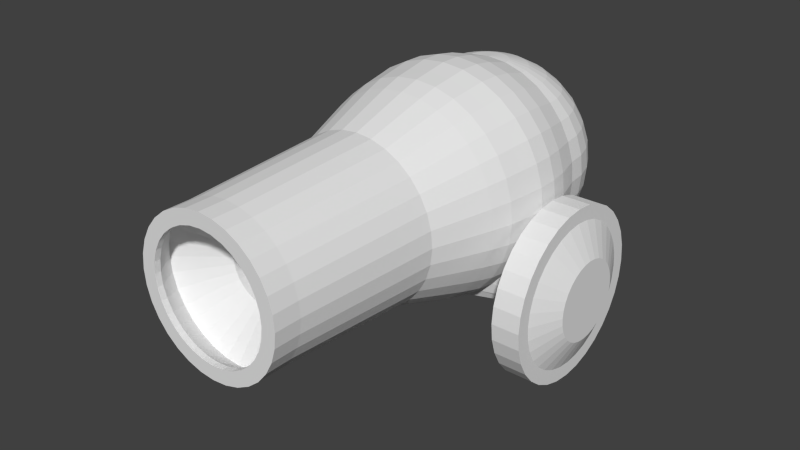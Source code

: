 # Source: cannon_small.blend  (saved by Blender 2.74.0; exported with 4.5.12 LTS)
import bpy
from mathutils import Matrix  # noqa: F401  (used for matrix-valued properties, if any)

bpy.ops.wm.read_factory_settings(use_empty=True)
scene = bpy.context.scene
scene.name = 'Scene'

# ---- collections
col_collection_1 = bpy.data.collections.new('Collection 1'); scene.collection.children.link(col_collection_1)

# ---- world
world_world = bpy.data.worlds.new('World'); scene.world = world_world
world_world.color = (0.05088, 0.05088, 0.05088)
world_world.use_sun_shadow = False
world_world.sun_shadow_jitter_overblur = 0.0
world_world.cycles.sampling_method = 'MANUAL'
world_world.cycles.sample_map_resolution = 256

# ---- meshes
me_cylinder = bpy.data.meshes.new('Cylinder')
me_cylinder.from_pydata([(0.000323, -0.9226, -1.694), (0.1434, -0.9366, -1.694), (0.1934, -0.6821, 0.3131), (0.281, -0.9784, -1.694), (0.3794, -0.7385, 0.3131), (0.4078, -1.046, -1.694), (0.519, -1.137, -1.694), (0.701, -0.9534, 0.3131), (0.6102, -1.249, -1.694), (0.8243, -1.104, 0.3131), (0.678, -1.375, -1.694), (0.7197, -1.513, -1.694), (0.7338, -1.656, -1.694), (0.7197, -1.799, -1.694), (0.9723, -1.848, 0.3131), (0.678, -1.937, -1.694), (0.9159, -2.034, 0.3131), (0.6102, -2.064, -1.694), (0.519, -2.175, -1.694), (0.701, -2.355, 0.3131), (0.4078, -2.266, -1.694), (0.5508, -2.479, 0.3131), (0.281, -2.334, -1.694), (0.1434, -2.375, -1.694), (0.1934, -2.627, 0.3131), (0.0003227, -2.39, -1.694), (0.000323, -1.06, -1.694), (0.1165, -1.072, -1.694), (0.2282, -1.106, -1.694), (0.4215, -1.235, -1.694), (0.5959, -1.656, -1.694), (0.5845, -1.772, -1.694), (0.4955, -1.987, -1.694), (0.4215, -2.077, -1.694), (0.3312, -1.161, -1.694), (0.4955, -1.325, -1.694), (0.5506, -1.428, -1.694), (0.5845, -1.54, -1.694), (0.5506, -1.884, -1.694), (0.3312, -2.151, -1.694), (0.2282, -2.206, -1.694), (0.1165, -2.24, -1.694), (0.0003228, -2.252, -1.694), (0.000323, -0.9226, -1.545), (0.1434, -0.9366, -1.545), (0.281, -0.9784, -1.545), (0.4078, -1.046, -1.545), (0.519, -1.137, -1.545), (0.6102, -1.249, -1.545), (0.678, -1.375, -1.545), (0.7197, -1.513, -1.545), (0.7338, -1.656, -1.545), (0.7197, -1.799, -1.545), (0.678, -1.937, -1.545), (0.6102, -2.064, -1.545), (0.519, -2.175, -1.545), (0.4078, -2.266, -1.545), (0.281, -2.334, -1.545), (0.1434, -2.375, -1.545), (0.0003227, -2.39, -1.545), (0.000323, -1.325, -1.366), (0.06485, -1.332, -1.366), (0.1269, -1.35, -1.366), (0.1841, -1.381, -1.366), (0.2342, -1.422, -1.366), (0.2753, -1.472, -1.366), (0.3059, -1.529, -1.366), (0.3247, -1.592, -1.366), (0.3311, -1.656, -1.366), (0.3247, -1.721, -1.366), (0.3059, -1.783, -1.366), (0.2753, -1.84, -1.366), (0.2342, -1.89, -1.366), (0.1841, -1.931, -1.366), (0.1269, -1.962, -1.366), (0.06485, -1.98, -1.366), (0.0003229, -1.987, -1.366), (8.118e-17, -0.6544, -0.3958), (0.1951, -0.6736, -0.3958), (0.3827, -0.7305, -0.3958), (0.5556, -0.8229, -0.3958), (0.7071, -0.9473, -0.3958), (0.8315, -1.099, -0.3958), (0.9239, -1.272, -0.3958), (0.9808, -1.459, -0.3958), (1.0, -1.654, -0.3958), (0.9808, -1.849, -0.3958), (0.9239, -2.037, -0.3958), (0.8315, -2.21, -0.3958), (0.7071, -2.362, -0.3958), (0.5556, -2.486, -0.3958), (0.3827, -2.578, -0.3958), (0.1951, -2.635, -0.3958), (-3.258e-07, -2.654, -0.3958), (-6.481e-09, -0.5998, -0.2858), (0.2057, -0.6201, -0.2858), (0.4036, -0.6801, -0.2858), (0.5859, -0.7776, -0.2858), (0.7457, -0.9087, -0.2858), (0.8769, -1.069, -0.2858), (0.9743, -1.251, -0.2858), (1.034, -1.449, -0.2858), (1.055, -1.654, -0.2858), (1.034, -1.86, -0.2858), (0.9743, -2.058, -0.2858), (0.8769, -2.24, -0.2858), (0.7457, -2.4, -0.2858), (0.5859, -2.531, -0.2858), (0.4036, -2.629, -0.2858), (0.2057, -2.689, -0.2858), (-3.501e-07, -2.709, -0.2858), (-1.049e-08, -0.573, -0.1849), (0.211, -0.5938, -0.1849), (0.4138, -0.6553, -0.1849), (0.6008, -0.7552, -0.1849), (0.7647, -0.8897, -0.1849), (0.8992, -1.054, -0.1849), (0.9991, -1.241, -0.1849), (1.061, -1.443, -0.1849), (1.081, -1.654, -0.1849), (1.061, -1.865, -0.1849), (0.9991, -2.068, -0.1849), (0.8992, -2.255, -0.1849), (0.7647, -2.419, -0.1849), (0.6008, -2.554, -0.1849), (0.4138, -2.654, -0.1849), (0.211, -2.715, -0.1849), (-3.629e-07, -2.736, -0.1849), (-1.024e-08, -0.5414, -0.07396), (0.2171, -0.5628, -0.07396), (0.4259, -0.6261, -0.07396), (0.9254, -1.036, -0.07396), (1.028, -1.228, -0.07396), (1.092, -1.437, -0.07396), (1.113, -1.654, -0.07396), (1.092, -1.872, -0.07396), (1.028, -2.08, -0.07396), (0.9254, -2.273, -0.07396), (0.787, -2.441, -0.07396), (0.6184, -2.58, -0.07396), (0.4259, -2.683, -0.07396), (0.2171, -2.746, -0.07396), (-3.729e-07, -2.767, -0.07396), (-1.3e-08, -0.5442, 0.0422), (0.2166, -0.5656, 0.0422), (0.4248, -0.6287, 0.0422), (0.9231, -1.038, 0.0422), (1.026, -1.23, 0.0422), (1.089, -1.438, 0.0422), (1.11, -1.654, 0.0422), (1.089, -1.871, 0.0422), (1.026, -2.079, 0.0422), (0.9231, -2.271, 0.0422), (0.785, -2.439, 0.0422), (0.6168, -2.577, 0.0422), (0.4248, -2.68, 0.0422), (0.2166, -2.743, 0.0422), (-3.747e-07, -2.765, 0.0422), (-9.958e-09, -0.5803, 0.1559), (0.2096, -0.6009, 0.1559), (0.411, -0.662, 0.1559), (0.5967, -0.7613, 0.1559), (0.7595, -0.8949, 0.1559), (0.8931, -1.058, 0.1559), (0.9924, -1.243, 0.1559), (1.053, -1.445, 0.1559), (1.074, -1.654, 0.1559), (1.053, -1.864, 0.1559), (0.9924, -2.065, 0.1559), (0.8931, -2.251, 0.1559), (0.7595, -2.414, 0.1559), (0.5967, -2.548, 0.1559), (0.411, -2.647, 0.1559), (0.2096, -2.708, 0.1559), (-3.6e-07, -2.729, 0.1559), (0.1577, -0.8626, -0.7263), (0.3092, -0.9086, -0.7263), (0.4489, -0.9832, -0.7263), (0.5713, -1.084, -0.7263), (0.6717, -1.206, -0.7263), (0.7464, -1.346, -0.7263), (0.7923, -1.497, -0.7263), (0.8079, -1.655, -0.7263), (0.7923, -1.812, -0.7263), (0.7464, -1.964, -0.7263), (0.6717, -2.104, -0.7263), (0.5713, -2.226, -0.7263), (0.4489, -2.327, -0.7263), (0.3092, -2.401, -0.7263), (0.1577, -2.447, -0.7263), (9.263e-05, -2.463, -0.7263), (9.29e-05, -0.8471, -0.7263), (4.748e-07, -2.627, 0.4224), (4.674e-07, -2.57, 0.5275), (4.6e-07, -2.479, 0.6244), (4.674e-07, -2.355, 0.7094), (4.822e-07, -2.205, 0.779), (4.231e-07, -2.034, 0.8308), (5.413e-07, -1.848, 0.8627), (5.265e-07, -1.654, 0.8735), (5.413e-07, -1.461, 0.8627), (3.788e-07, -1.275, 0.8308), (4.822e-07, -1.104, 0.779), (4.674e-07, -0.9534, 0.7094), (4.896e-07, -0.8301, 0.6244), (4.526e-07, -0.7385, 0.5275), (4.563e-07, -0.6821, 0.4224), (0.03773, -2.627, 0.4203), (0.07401, -2.57, 0.5234), (0.1074, -2.479, 0.6184), (0.1368, -2.355, 0.7017), (0.1608, -2.205, 0.7701), (0.1787, -2.034, 0.8209), (0.1897, -1.848, 0.8522), (0.1934, -1.654, 0.8627), (0.1897, -1.461, 0.8522), (0.1787, -1.275, 0.8209), (0.1608, -1.104, 0.7701), (0.1368, -0.9534, 0.7017), (0.1074, -0.8301, 0.6184), (0.07401, -0.7385, 0.5234), (0.03773, -0.6821, 0.4203), (0.07401, -2.627, 0.4141), (0.1452, -2.57, 0.5112), (0.2108, -2.479, 0.6007), (0.2683, -2.355, 0.6792), (0.3154, -2.205, 0.7436), (0.3505, -2.034, 0.7914), (0.3721, -1.848, 0.8209), (0.3794, -1.654, 0.8308), (0.3721, -1.461, 0.8209), (0.3505, -1.275, 0.7914), (0.3154, -1.104, 0.7436), (0.2683, -0.9534, 0.6792), (0.2108, -0.8301, 0.6007), (0.1452, -0.7385, 0.5112), (0.07401, -0.6821, 0.4141), (0.1074, -2.627, 0.404), (0.2108, -2.57, 0.4914), (0.306, -2.479, 0.572), (0.3894, -2.355, 0.6426), (0.4579, -2.205, 0.7005), (0.5088, -2.034, 0.7436), (0.5402, -1.848, 0.7701), (0.5508, -1.654, 0.779), (0.5402, -1.461, 0.7701), (0.5088, -1.275, 0.7436), (0.4579, -1.104, 0.7005), (0.3894, -0.9534, 0.6426), (0.306, -0.8301, 0.572), (0.2108, -0.7385, 0.4914), (0.1074, -0.6821, 0.404), (0.1368, -2.627, 0.3904), (0.2683, -2.57, 0.4647), (0.3894, -2.479, 0.5332), (0.4957, -2.355, 0.5933), (0.5829, -2.205, 0.6426), (0.6476, -2.034, 0.6792), (0.6875, -1.848, 0.7017), (0.701, -1.654, 0.7094), (0.6875, -1.461, 0.7017), (0.6476, -1.275, 0.6792), (0.5829, -1.104, 0.6426), (0.4957, -0.9534, 0.5933), (0.3894, -0.8301, 0.5332), (0.2683, -0.7385, 0.4647), (0.1368, -0.6821, 0.3904), (0.1608, -2.627, 0.3738), (0.3154, -2.57, 0.4322), (0.4579, -2.479, 0.4861), (0.5829, -2.355, 0.5332), (0.6854, -2.205, 0.572), (0.7615, -2.034, 0.6007), (0.8084, -1.848, 0.6184), (0.8243, -1.654, 0.6244), (0.8084, -1.461, 0.6184), (0.7615, -1.275, 0.6007), (0.6854, -1.104, 0.572), (0.5829, -0.9534, 0.5332), (0.4579, -0.8301, 0.4861), (0.3154, -0.7385, 0.4322), (0.1608, -0.6821, 0.3738), (0.1787, -2.627, 0.3549), (0.3505, -2.57, 0.3952), (0.5088, -2.479, 0.4322), (0.6476, -2.355, 0.4647), (0.7615, -2.205, 0.4914), (0.8462, -2.034, 0.5112), (0.8983, -1.848, 0.5234), (0.9159, -1.654, 0.5275), (0.8983, -1.461, 0.5234), (0.8462, -1.275, 0.5112), (0.7615, -1.104, 0.4914), (0.6476, -0.9534, 0.4647), (0.5088, -0.8301, 0.4322), (0.3505, -0.7385, 0.3952), (0.1787, -0.6821, 0.3549), (0.1897, -2.627, 0.3344), (0.3721, -2.57, 0.3549), (0.5402, -2.479, 0.3738), (0.6875, -2.355, 0.3904), (0.8084, -2.205, 0.404), (0.8983, -2.034, 0.4141), (0.9536, -1.848, 0.4203), (0.9723, -1.654, 0.4224), (0.9536, -1.461, 0.4203), (0.8983, -1.275, 0.4141), (0.8084, -1.104, 0.404), (0.6875, -0.9534, 0.3904), (0.5402, -0.8301, 0.3738), (0.3721, -0.7385, 0.3549), (0.1897, -0.6821, 0.3344), (0.3794, -2.57, 0.3131), (0.8243, -2.205, 0.3131), (0.9913, -1.654, 0.3131), (0.9723, -1.461, 0.3131), (0.9159, -1.275, 0.3131), (0.5508, -0.8301, 0.3131), (4.74e-07, -0.6631, 0.3131), (1.756e-07, -2.646, 0.3131), (0.000323, -1.325, -0.9107), (0.06485, -1.332, -0.9107), (0.1269, -1.35, -0.9107), (0.1841, -1.381, -0.9107), (0.2342, -1.422, -0.9107), (0.2753, -1.472, -0.9107), (0.3059, -1.529, -0.9107), (0.3247, -1.592, -0.9107), (0.3311, -1.656, -0.9107), (0.3247, -1.721, -0.9107), (0.3059, -1.783, -0.9107), (0.2753, -1.84, -0.9107), (0.2342, -1.89, -0.9107), (0.1841, -1.931, -0.9107), (0.1269, -1.962, -0.9107), (0.06485, -1.98, -0.9107), (0.0003229, -1.987, -0.9107), (1.082, -1.074, 0.04072), (0.9926, -0.9119, 0.0333), (0.9108, -0.7849, 0.03195), (1.082, -0.6474, 0.01699), (1.082, -0.9913, -0.1129), (1.082, -0.9106, -0.1318), (0.9967, -0.9122, -0.04735), (1.082, -0.7813, -0.1246), (0.9146, -0.7849, -0.04869), (1.082, -0.7087, -0.09717), (1.138, -0.8669, 0.4764), (1.416, -0.8669, 0.4764), (1.138, -0.6999, 0.4671), (1.416, -0.6999, 0.4671), (1.138, -0.5392, 0.4396), (1.416, -0.5392, 0.4396), (1.138, -0.3912, 0.3948), (1.416, -0.3912, 0.3948), (1.138, -0.2614, 0.3346), (1.416, -0.2614, 0.3346), (1.138, -0.1549, 0.2613), (1.416, -0.1549, 0.2613), (1.138, -0.07574, 0.1776), (1.416, -0.07574, 0.1776), (1.138, -0.027, 0.08675), (1.416, -0.027, 0.08675), (1.138, -0.01055, -0.007697), (1.416, -0.01055, -0.007697), (1.138, -0.027, -0.1021), (1.416, -0.027, -0.1021), (1.138, -0.07574, -0.193), (1.416, -0.07574, -0.193), (1.138, -0.1549, -0.2767), (1.416, -0.1549, -0.2767), (1.138, -0.2614, -0.35), (1.416, -0.2614, -0.35), (1.138, -0.3912, -0.4102), (1.416, -0.3912, -0.4102), (1.138, -0.5392, -0.455), (1.416, -0.5392, -0.455), (1.138, -0.6999, -0.4825), (1.416, -0.6999, -0.4825), (1.138, -0.8669, -0.4918), (1.416, -0.8669, -0.4918), (1.138, -1.034, -0.4825), (1.416, -1.034, -0.4825), (1.138, -1.195, -0.455), (1.416, -1.195, -0.455), (1.138, -1.343, -0.4102), (1.416, -1.343, -0.4102), (1.138, -1.473, -0.35), (1.416, -1.473, -0.35), (1.138, -1.579, -0.2767), (1.416, -1.579, -0.2767), (1.138, -1.658, -0.193), (1.416, -1.658, -0.193), (1.138, -1.707, -0.1021), (1.416, -1.707, -0.1021), (1.138, -1.723, -0.007696), (1.416, -1.723, -0.007696), (1.138, -1.707, 0.08675), (1.416, -1.707, 0.08675), (1.138, -1.658, 0.1776), (1.416, -1.658, 0.1776), (1.138, -1.579, 0.2613), (1.416, -1.579, 0.2613), (1.138, -1.473, 0.3346), (1.416, -1.473, 0.3346), (1.138, -1.343, 0.3948), (1.416, -1.343, 0.3948), (1.138, -1.195, 0.4396), (1.416, -1.195, 0.4396), (1.138, -1.034, 0.4671), (1.416, -1.034, 0.4671), (1.138, -0.8669, 0.2712), (1.138, -0.7707, 0.2659), (1.138, -0.6781, 0.25), (1.138, -0.5928, 0.2242), (1.138, -0.5181, 0.1895), (1.138, -0.4567, 0.1473), (1.138, -0.4111, 0.09904), (1.138, -0.383, 0.04672), (1.138, -0.3736, -0.007696), (1.138, -0.383, -0.06211), (1.138, -0.4111, -0.1144), (1.138, -0.4567, -0.1627), (1.138, -0.5181, -0.2049), (1.138, -0.5928, -0.2396), (1.138, -0.6781, -0.2654), (1.138, -0.7707, -0.2812), (1.138, -0.8669, -0.2866), (1.138, -0.9632, -0.2812), (1.138, -1.056, -0.2654), (1.138, -1.141, -0.2396), (1.138, -1.216, -0.2049), (1.138, -1.277, -0.1627), (1.138, -1.323, -0.1144), (1.138, -1.351, -0.06211), (1.138, -1.36, -0.007696), (1.138, -1.351, 0.04672), (1.138, -1.323, 0.09904), (1.138, -1.277, 0.1473), (1.138, -1.216, 0.1895), (1.138, -1.141, 0.2242), (1.138, -1.056, 0.25), (1.138, -0.9632, 0.2659), (1.082, -0.8669, 0.1188), (1.082, -0.8233, 0.1164), (1.082, -0.7813, 0.1092), (1.082, -0.7426, 0.09751), (1.082, -0.7087, 0.08177), (1.082, -0.6808, 0.0626), (1.082, -0.6602, 0.04072), (1.082, -0.6431, -0.007696), (1.082, -0.6474, -0.03238), (1.082, -0.6602, -0.05612), (1.082, -0.6808, -0.07799), (1.082, -0.7426, -0.1129), (1.082, -0.8233, -0.1318), (1.082, -0.8669, -0.1342), (1.082, -0.9526, -0.1246), (1.082, -1.025, -0.09717), (1.082, -1.053, -0.07799), (1.082, -1.074, -0.05612), (1.082, -1.086, -0.03238), (1.082, -1.091, -0.007696), (1.082, -1.086, 0.01699), (1.082, -1.053, 0.0626), (1.082, -1.025, 0.08177), (1.082, -0.9913, 0.09751), (1.082, -0.9526, 0.1092), (1.082, -0.9106, 0.1164), (1.416, -0.8669, 0.3964), (1.416, -0.7275, 0.3886), (1.416, -0.5934, 0.3656), (1.416, -0.4698, 0.3283), (1.416, -0.3615, 0.278), (1.416, -0.2726, 0.2168), (1.416, -0.2065, 0.1469), (1.416, -0.1658, 0.07114), (1.416, -0.1521, -0.007696), (1.416, -0.1658, -0.08653), (1.416, -0.2065, -0.1623), (1.416, -0.2726, -0.2322), (1.416, -0.3615, -0.2934), (1.416, -0.4698, -0.3437), (1.416, -0.5934, -0.381), (1.416, -0.7275, -0.404), (1.416, -0.8669, -0.4118), (1.416, -1.006, -0.404), (1.416, -1.141, -0.381), (1.416, -1.264, -0.3437), (1.416, -1.372, -0.2934), (1.416, -1.461, -0.2322), (1.416, -1.527, -0.1623), (1.416, -1.568, -0.08653), (1.416, -1.582, -0.007696), (1.416, -1.568, 0.07114), (1.416, -1.527, 0.1469), (1.416, -1.461, 0.2168), (1.416, -1.372, 0.278), (1.416, -1.264, 0.3283), (1.416, -1.141, 0.3656), (1.416, -1.006, 0.3886), (1.561, -0.8669, 0.2168), (1.561, -0.7895, 0.2125), (1.561, -0.715, 0.1997), (1.561, -0.6463, 0.179), (1.561, -0.5862, 0.151), (1.561, -0.5368, 0.117), (1.561, -0.5001, 0.07821), (1.561, -0.4775, 0.0361), (1.561, -0.4698, -0.007696), (1.561, -0.4775, -0.05149), (1.561, -0.5001, -0.0936), (1.561, -0.5368, -0.1324), (1.561, -0.5862, -0.1664), (1.561, -0.6463, -0.1943), (1.561, -0.715, -0.2151), (1.561, -0.7895, -0.2279), (1.561, -0.8669, -0.2322), (1.561, -0.9444, -0.2279), (1.561, -1.019, -0.2151), (1.561, -1.088, -0.1943), (1.561, -1.148, -0.1664), (1.561, -1.197, -0.1324), (1.561, -1.234, -0.0936), (1.561, -1.256, -0.05149), (1.561, -1.264, -0.007696), (1.561, -1.256, 0.0361), (1.561, -1.234, 0.07821), (1.561, -1.197, 0.117), (1.561, -1.148, 0.151), (1.561, -1.088, 0.179), (1.561, -1.019, 0.1997), (1.561, -0.9444, 0.2125), (0.000323, -1.06, -1.661), (0.1165, -1.072, -1.661), (0.2282, -1.106, -1.661), (0.4215, -1.235, -1.661), (0.5959, -1.656, -1.661), (0.5845, -1.772, -1.661), (0.4955, -1.987, -1.661), (0.4215, -2.077, -1.661), (0.3312, -1.161, -1.661), (0.4955, -1.325, -1.661), (0.5506, -1.428, -1.661), (0.5845, -1.54, -1.661), (0.5506, -1.884, -1.661), (0.3312, -2.151, -1.661), (0.2282, -2.206, -1.661), (0.1165, -2.24, -1.661), (0.0003228, -2.252, -1.661), (0.000323, -0.9226, -1.545), (0.1434, -0.9366, -1.545), (0.281, -0.9784, -1.545), (0.519, -1.137, -1.545), (0.7338, -1.656, -1.545), (0.7197, -1.799, -1.545), (0.6102, -2.064, -1.545), (0.519, -2.175, -1.545), (0.4078, -1.046, -1.545), (0.6102, -1.249, -1.545), (0.678, -1.375, -1.545), (0.7197, -1.513, -1.545), (0.678, -1.937, -1.545), (0.4078, -2.266, -1.545), (0.281, -2.334, -1.545), (0.1434, -2.375, -1.545), (0.0003227, -2.39, -1.545)], [], [(159, 2, 4, 160), (162, 7, 9, 163), (167, 14, 16, 168), (170, 19, 21, 171), (1, 3, 28, 27), (0, 1, 27, 26), (12, 13, 31, 30), (17, 18, 33, 32), (23, 58, 59, 25), (22, 57, 58, 23), (20, 56, 57, 22), (18, 55, 56, 20), (17, 54, 55, 18), (15, 53, 54, 17), (13, 52, 53, 15), (12, 51, 52, 13), (11, 50, 51, 12), (10, 49, 50, 11), (8, 48, 49, 10), (6, 47, 48, 8), (5, 46, 47, 6), (3, 45, 46, 5), (1, 44, 45, 3), (0, 43, 44, 1), (49, 66, 65, 48), (51, 68, 67, 50), (53, 70, 69, 52), (44, 61, 60, 43), (55, 72, 71, 54), (46, 63, 62, 45), (57, 74, 73, 56), (48, 65, 64, 47), (59, 76, 75, 58), (50, 67, 66, 49), (52, 69, 68, 51), (54, 71, 70, 53), (45, 62, 61, 44), (56, 73, 72, 55), (47, 64, 63, 46), (58, 75, 74, 57), (189, 92, 93, 190), (188, 91, 92, 189), (187, 90, 91, 188), (186, 89, 90, 187), (185, 88, 89, 186), (184, 87, 88, 185), (183, 86, 87, 184), (182, 85, 86, 183), (181, 84, 85, 182), (180, 83, 84, 181), (179, 82, 83, 180), (178, 81, 82, 179), (177, 80, 81, 178), (176, 79, 80, 177), (175, 78, 79, 176), (191, 77, 78, 175), (92, 109, 110, 93), (91, 108, 109, 92), (90, 107, 108, 91), (89, 106, 107, 90), (88, 105, 106, 89), (87, 104, 105, 88), (86, 103, 104, 87), (85, 102, 103, 86), (84, 101, 102, 85), (83, 100, 101, 84), (82, 99, 100, 83), (81, 98, 99, 82), (80, 97, 98, 81), (79, 96, 97, 80), (78, 95, 96, 79), (77, 94, 95, 78), (109, 126, 127, 110), (108, 125, 126, 109), (107, 124, 125, 108), (106, 123, 124, 107), (105, 122, 123, 106), (104, 121, 122, 105), (103, 120, 121, 104), (102, 119, 120, 103), (101, 118, 119, 102), (100, 117, 118, 101), (99, 116, 117, 100), (98, 115, 116, 99), (97, 114, 115, 98), (96, 113, 114, 97), (95, 112, 113, 96), (94, 111, 112, 95), (126, 141, 142, 127), (125, 140, 141, 126), (124, 139, 140, 125), (123, 138, 139, 124), (122, 137, 138, 123), (121, 136, 137, 122), (120, 135, 136, 121), (119, 134, 135, 120), (118, 133, 134, 119), (117, 132, 133, 118), (116, 131, 132, 117), (115, 114, 344, 342), (114, 113, 346, 344), (112, 129, 130, 113), (111, 128, 129, 112), (141, 156, 157, 142), (140, 155, 156, 141), (139, 154, 155, 140), (138, 153, 154, 139), (137, 152, 153, 138), (136, 151, 152, 137), (135, 150, 151, 136), (134, 149, 150, 135), (133, 148, 149, 134), (132, 147, 148, 133), (131, 146, 147, 132), (129, 144, 145, 130), (128, 143, 144, 129), (156, 173, 174, 157), (155, 172, 173, 156), (154, 171, 172, 155), (153, 170, 171, 154), (152, 169, 170, 153), (151, 168, 169, 152), (150, 167, 168, 151), (149, 166, 167, 150), (148, 165, 166, 149), (147, 164, 165, 148), (146, 163, 164, 147), (144, 159, 160, 145), (143, 158, 159, 144), (43, 191, 175, 44), (44, 175, 176, 45), (45, 176, 177, 46), (46, 177, 178, 47), (47, 178, 179, 48), (48, 179, 180, 49), (49, 180, 181, 50), (50, 181, 182, 51), (51, 182, 183, 52), (52, 183, 184, 53), (53, 184, 185, 54), (54, 185, 186, 55), (55, 186, 187, 56), (56, 187, 188, 57), (57, 188, 189, 58), (58, 189, 190, 59), (344, 342, 343, 345), (116, 115, 342, 341), (345, 343, 338, 339), (197, 196, 211, 212), (195, 194, 209, 210), (206, 205, 220, 221), (193, 192, 207, 208), (204, 203, 218, 219), (202, 201, 216, 217), (200, 199, 214, 215), (198, 197, 212, 213), (196, 195, 210, 211), (194, 193, 208, 209), (205, 204, 219, 220), (203, 202, 217, 218), (201, 200, 215, 216), (199, 198, 213, 214), (212, 211, 226, 227), (210, 209, 224, 225), (221, 220, 235, 236), (208, 207, 222, 223), (219, 218, 233, 234), (217, 216, 231, 232), (215, 214, 229, 230), (213, 212, 227, 228), (211, 210, 225, 226), (209, 208, 223, 224), (220, 219, 234, 235), (218, 217, 232, 233), (216, 215, 230, 231), (214, 213, 228, 229), (227, 226, 241, 242), (225, 224, 239, 240), (236, 235, 250, 251), (223, 222, 237, 238), (234, 233, 248, 249), (232, 231, 246, 247), (230, 229, 244, 245), (228, 227, 242, 243), (226, 225, 240, 241), (224, 223, 238, 239), (235, 234, 249, 250), (233, 232, 247, 248), (231, 230, 245, 246), (229, 228, 243, 244), (242, 241, 256, 257), (240, 239, 254, 255), (251, 250, 265, 266), (238, 237, 252, 253), (249, 248, 263, 264), (247, 246, 261, 262), (245, 244, 259, 260), (243, 242, 257, 258), (241, 240, 255, 256), (239, 238, 253, 254), (250, 249, 264, 265), (248, 247, 262, 263), (246, 245, 260, 261), (244, 243, 258, 259), (257, 256, 271, 272), (255, 254, 269, 270), (266, 265, 280, 281), (253, 252, 267, 268), (264, 263, 278, 279), (262, 261, 276, 277), (260, 259, 274, 275), (258, 257, 272, 273), (256, 255, 270, 271), (254, 253, 268, 269), (265, 264, 279, 280), (263, 262, 277, 278), (261, 260, 275, 276), (259, 258, 273, 274), (272, 271, 286, 287), (270, 269, 284, 285), (281, 280, 295, 296), (268, 267, 282, 283), (279, 278, 293, 294), (277, 276, 291, 292), (275, 274, 289, 290), (273, 272, 287, 288), (271, 270, 285, 286), (269, 268, 283, 284), (280, 279, 294, 295), (278, 277, 292, 293), (276, 275, 290, 291), (274, 273, 288, 289), (287, 286, 301, 302), (285, 284, 299, 300), (296, 295, 310, 311), (283, 282, 297, 298), (294, 293, 308, 309), (292, 291, 306, 307), (290, 289, 304, 305), (288, 287, 302, 303), (286, 285, 300, 301), (284, 283, 298, 299), (295, 294, 309, 310), (293, 292, 307, 308), (291, 290, 305, 306), (289, 288, 303, 304), (305, 304, 314, 315), (306, 305, 315, 316), (318, 206, 221), (192, 319, 207), (318, 221, 236), (207, 319, 222), (318, 236, 251), (222, 319, 237), (318, 251, 266), (237, 319, 252), (318, 266, 281), (252, 319, 267), (318, 281, 296), (267, 319, 282), (318, 296, 311), (282, 319, 297), (63, 323, 322, 62), (74, 334, 333, 73), (65, 325, 324, 64), (76, 336, 335, 75), (67, 327, 326, 66), (69, 329, 328, 68), (71, 331, 330, 70), (62, 322, 321, 61), (73, 333, 332, 72), (64, 324, 323, 63), (75, 335, 334, 74), (66, 326, 325, 65), (68, 328, 327, 67), (70, 330, 329, 69), (61, 321, 320, 60), (72, 332, 331, 71), (336, 320, 321, 322, 323, 324, 325, 326, 327, 328, 329, 330, 331, 332, 333, 334, 335), (347, 348, 350, 349), (349, 350, 352, 351), (351, 352, 354, 353), (353, 354, 356, 355), (355, 356, 358, 357), (357, 358, 360, 359), (359, 360, 362, 361), (361, 362, 364, 363), (363, 364, 366, 365), (365, 366, 368, 367), (367, 368, 370, 369), (369, 370, 372, 371), (371, 372, 374, 373), (373, 374, 376, 375), (375, 376, 378, 377), (377, 378, 380, 379), (379, 380, 382, 381), (381, 382, 384, 383), (383, 384, 386, 385), (385, 386, 388, 387), (387, 388, 390, 389), (389, 390, 392, 391), (391, 392, 394, 393), (393, 394, 396, 395), (395, 396, 398, 397), (397, 398, 400, 399), (399, 400, 402, 401), (401, 402, 404, 403), (403, 404, 406, 405), (405, 406, 408, 407), (408, 406, 498, 499), (409, 410, 348, 347), (407, 408, 410, 409), (391, 393, 434, 433), (369, 371, 423, 422), (397, 399, 437, 436), (353, 355, 415, 414), (375, 377, 426, 425), (403, 405, 440, 439), (381, 383, 429, 428), (359, 361, 418, 417), (409, 347, 411, 442), (387, 389, 432, 431), (365, 367, 421, 420), (393, 395, 435, 434), (349, 351, 413, 412), (371, 373, 424, 423), (399, 401, 438, 437), (355, 357, 416, 415), (377, 379, 427, 426), (405, 407, 441, 440), (383, 385, 430, 429), (347, 349, 412, 411), (361, 363, 419, 418), (389, 391, 433, 432), (367, 369, 422, 421), (395, 397, 436, 435), (351, 353, 414, 413), (373, 375, 425, 424), (401, 403, 439, 438), (379, 381, 428, 427), (357, 359, 417, 416), (407, 409, 442, 441), (385, 387, 431, 430), (363, 365, 420, 419), (500, 499, 531, 532), (415, 416, 448, 447), (426, 427, 456, 455), (435, 436, 463, 462), (413, 414, 446, 445), (433, 434, 461, 460), (411, 412, 444, 443), (442, 411, 443, 468), (431, 432, 459, 458), (420, 421, 452, 451), (440, 441, 467, 466), (450, 340, 451), (340, 447, 448, 449), (438, 439, 465, 464), (468, 443, 444), (416, 417, 449, 448), (447, 444, 445, 446), (414, 415, 447, 446), (468, 465, 466, 467), (434, 435, 462, 461), (412, 413, 445, 444), (337, 464, 465), (432, 433, 460, 459), (421, 422, 453, 452), (441, 442, 468, 467), (337, 460, 461, 462, 463), (419, 420, 451, 450), (439, 440, 466, 465), (341, 458, 459, 460), (342, 457, 341), (386, 384, 487, 488), (350, 348, 469, 470), (364, 362, 476, 477), (392, 390, 490, 491), (370, 368, 479, 480), (398, 396, 493, 494), (354, 352, 471, 472), (376, 374, 482, 483), (404, 402, 496, 497), (382, 380, 485, 486), (360, 358, 474, 475), (410, 408, 499, 500), (388, 386, 488, 489), (366, 364, 477, 478), (394, 392, 491, 492), (372, 370, 480, 481), (400, 398, 494, 495), (356, 354, 472, 473), (378, 376, 483, 484), (406, 404, 497, 498), (384, 382, 486, 487), (362, 360, 475, 476), (348, 410, 500, 469), (390, 388, 489, 490), (368, 366, 478, 479), (396, 394, 492, 493), (352, 350, 470, 471), (374, 372, 481, 482), (402, 400, 495, 496), (358, 356, 473, 474), (380, 378, 484, 485), (502, 501, 532, 531, 530, 529, 528, 527, 526, 525, 524, 523, 522, 521, 520, 519, 518, 517, 516, 515, 514, 513, 512, 511, 510, 509, 508, 507, 506, 505, 504, 503), (489, 488, 520, 521), (478, 477, 509, 510), (498, 497, 529, 530), (487, 486, 518, 519), (476, 475, 507, 508), (496, 495, 527, 528), (474, 473, 505, 506), (485, 484, 516, 517), (494, 493, 525, 526), (472, 471, 503, 504), (483, 482, 514, 515), (492, 491, 523, 524), (470, 469, 501, 502), (481, 480, 512, 513), (469, 500, 532, 501), (490, 489, 521, 522), (479, 478, 510, 511), (499, 498, 530, 531), (488, 487, 519, 520), (477, 476, 508, 509), (497, 496, 528, 529), (486, 485, 517, 518), (475, 474, 506, 507), (495, 494, 526, 527), (473, 472, 504, 505), (484, 483, 515, 516), (493, 492, 524, 525), (471, 470, 502, 503), (482, 481, 513, 514), (491, 490, 522, 523), (480, 479, 511, 512), (344, 455, 456, 342), (158, 318, 2, 159), (160, 4, 317, 161), (346, 454, 344), (161, 317, 7, 162), (163, 9, 316, 164), (164, 316, 315, 165), (165, 315, 314, 166), (166, 314, 14, 167), (168, 16, 313, 169), (169, 313, 19, 170), (171, 21, 312, 172), (172, 312, 24, 173), (173, 24, 319, 174), (10, 11, 37, 36), (13, 15, 38, 31), (18, 20, 39, 33), (6, 8, 35, 29), (23, 25, 42, 41), (11, 12, 30, 37), (15, 17, 32, 38), (3, 5, 34, 28), (20, 22, 40, 39), (8, 10, 36, 35), (5, 6, 29, 34), (22, 23, 41, 40), (130, 145, 340, 451), (146, 131, 460, 337), (145, 160, 447, 340), (163, 146, 337, 465), (162, 163, 465, 468), (161, 162, 468, 444), (160, 161, 444, 447), (131, 116, 341, 460), (343, 460, 337, 338), (451, 345, 339, 340), (339, 338, 468, 444), (113, 130, 451, 346), (346, 344, 345, 451), (338, 337, 465, 468), (340, 339, 444, 447), (302, 301, 313, 16), (300, 299, 21, 19), (311, 310, 4, 2), (298, 297, 24, 312), (309, 308, 7, 317), (307, 306, 316, 9), (303, 302, 16, 14), (301, 300, 19, 313), (299, 298, 312, 21), (310, 309, 317, 4), (308, 307, 9, 7), (304, 303, 14, 314), (342, 341, 460, 343), (318, 311, 2), (297, 319, 24), (437, 438, 464, 337), (424, 425, 344, 454), (422, 423, 346, 453), (429, 430, 341, 457), (418, 419, 450, 340), (427, 428, 342, 456), (436, 437, 337, 463), (425, 426, 455, 344), (423, 424, 454, 346), (430, 431, 458, 341), (428, 429, 457, 342), (417, 418, 340, 449), (451, 452, 453, 346), (450, 451, 344, 342, 340), (27, 28, 535, 534), (35, 36, 543, 542), (29, 35, 542, 536), (28, 34, 541, 535), (40, 41, 548, 547), (38, 32, 539, 545), (30, 31, 538, 537), (36, 37, 544, 543), (37, 30, 537, 544), (26, 27, 534, 533), (34, 29, 536, 541), (41, 42, 549, 548), (33, 39, 546, 540), (32, 33, 540, 539), (39, 40, 547, 546), (31, 38, 545, 538), (541, 536, 553, 558), (548, 549, 566, 565), (546, 547, 564, 563), (542, 543, 560, 559), (540, 546, 563, 557), (537, 538, 555, 554), (538, 545, 562, 555), (533, 534, 551, 550), (536, 542, 559, 553), (535, 541, 558, 552), (547, 548, 565, 564), (543, 544, 561, 560), (539, 540, 557, 556), (545, 539, 556, 562), (534, 535, 552, 551), (544, 537, 554, 561)])
_uv = me_cylinder.uv_layers.new(name='UVMap')
_uv.uv.foreach_set('vector', [0.5858, 0.3964, 0.5919, 0.4321, 0.5519, 0.4389, 0.5459, 0.404, 0.4685, 0.4169, 0.473, 0.451, 0.4338, 0.4555, 0.4303, 0.4216, 0.2805, 0.4282, 0.2798, 0.4615, 0.2413, 0.4601, 0.2432, 0.4268, 0.1686, 0.4201, 0.1646, 0.4534, 0.1265, 0.4484, 0.1313, 0.4151, 0.3688, 0.8877, 0.3448, 0.9048, 0.3285, 0.8806, 0.3493, 0.8647, 0.3924, 0.8669, 0.3688, 0.8877, 0.3493, 0.8647, 0.3685, 0.8459, 0.1947, 0.9487, 0.1708, 0.9471, 0.1732, 0.9233, 0.1947, 0.9242, 0.1261, 0.9373, 0.1056, 0.9294, 0.1141, 0.9093, 0.1328, 0.9158, 0.05132, 0.8956, 0.03665, 0.9129, 0.01988, 0.898, 0.03534, 0.8806, 0.06804, 0.9085, 0.05463, 0.9272, 0.03665, 0.9129, 0.05132, 0.8956, 0.08607, 0.9199, 0.07427, 0.9401, 0.05463, 0.9272, 0.06804, 0.9085, 0.1056, 0.9294, 0.09552, 0.9511, 0.07427, 0.9401, 0.08607, 0.9199, 0.1261, 0.9373, 0.1181, 0.9603, 0.09552, 0.9511, 0.1056, 0.9294, 0.1479, 0.9432, 0.142, 0.9676, 0.1181, 0.9603, 0.1261, 0.9373, 0.1708, 0.9471, 0.1672, 0.9726, 0.142, 0.9676, 0.1479, 0.9432, 0.1947, 0.9487, 0.1935, 0.9752, 0.1672, 0.9726, 0.1708, 0.9471, 0.2192, 0.948, 0.2207, 0.9752, 0.1935, 0.9752, 0.1947, 0.9487, 0.2443, 0.9447, 0.2486, 0.9724, 0.2207, 0.9752, 0.2192, 0.948, 0.2697, 0.9389, 0.2769, 0.9668, 0.2486, 0.9724, 0.2443, 0.9447, 0.295, 0.9303, 0.3052, 0.9582, 0.2769, 0.9668, 0.2697, 0.9389, 0.3201, 0.919, 0.3334, 0.9465, 0.3052, 0.9582, 0.295, 0.9303, 0.3448, 0.9048, 0.3611, 0.9318, 0.3334, 0.9465, 0.3201, 0.919, 0.3688, 0.8877, 0.388, 0.914, 0.3611, 0.9318, 0.3448, 0.9048, 0.3924, 0.8669, 0.4141, 0.8936, 0.388, 0.914, 0.3688, 0.8877, 0.2114, 0.6771, 0.1832, 0.7523, 0.1938, 0.7574, 0.235, 0.6884, 0.16, 0.6677, 0.16, 0.7481, 0.1718, 0.7491, 0.1861, 0.6701, 0.1086, 0.6771, 0.1368, 0.7523, 0.1482, 0.7491, 0.1339, 0.6701, 0.2991, 0.7688, 0.2227, 0.7936, 0.2253, 0.8052, 0.3049, 0.7943, 0.06376, 0.7038, 0.1166, 0.7644, 0.1262, 0.7574, 0.08497, 0.6884, 0.2743, 0.7228, 0.2115, 0.7729, 0.2181, 0.7828, 0.2888, 0.7447, 0.03118, 0.7447, 0.1019, 0.7828, 0.1084, 0.7729, 0.04563, 0.7228, 0.235, 0.6884, 0.1938, 0.7574, 0.2034, 0.7644, 0.2562, 0.7038, 0.01502, 0.7943, 0.09462, 0.8052, 0.09725, 0.7936, 0.02087, 0.7688, 0.1861, 0.6701, 0.1718, 0.7491, 0.1832, 0.7523, 0.2114, 0.6771, 0.1339, 0.6701, 0.1482, 0.7491, 0.16, 0.7481, 0.16, 0.6677, 0.08497, 0.6884, 0.1262, 0.7574, 0.1368, 0.7523, 0.1086, 0.6771, 0.2888, 0.7447, 0.2181, 0.7828, 0.2227, 0.7936, 0.2991, 0.7688, 0.04563, 0.7228, 0.1084, 0.7729, 0.1166, 0.7644, 0.06376, 0.7038, 0.2562, 0.7038, 0.2034, 0.7644, 0.2115, 0.7729, 0.2743, 0.7228, 0.02087, 0.7688, 0.09725, 0.7936, 0.1019, 0.7828, 0.03118, 0.7447, 0.1033, 0.2311, 0.07898, 0.2997, 0.04333, 0.2875, 0.07463, 0.2193, 0.1327, 0.2402, 0.1138, 0.3092, 0.07898, 0.2997, 0.1033, 0.2311, 0.1626, 0.2474, 0.1479, 0.3167, 0.1138, 0.3092, 0.1327, 0.2402, 0.1927, 0.2528, 0.1818, 0.3224, 0.1479, 0.3167, 0.1626, 0.2474, 0.2231, 0.2567, 0.2155, 0.3266, 0.1818, 0.3224, 0.1927, 0.2528, 0.2537, 0.2592, 0.2491, 0.3294, 0.2155, 0.3266, 0.2231, 0.2567, 0.2844, 0.2604, 0.2828, 0.3308, 0.2491, 0.3294, 0.2537, 0.2592, 0.3151, 0.2603, 0.3165, 0.3309, 0.2828, 0.3308, 0.2844, 0.2604, 0.346, 0.2588, 0.3503, 0.3296, 0.3165, 0.3309, 0.3151, 0.2603, 0.3768, 0.2561, 0.3842, 0.327, 0.3503, 0.3296, 0.346, 0.2588, 0.4077, 0.252, 0.4182, 0.323, 0.3842, 0.327, 0.3768, 0.2561, 0.4385, 0.2465, 0.4525, 0.3176, 0.4182, 0.323, 0.4077, 0.252, 0.4691, 0.2394, 0.487, 0.3105, 0.4525, 0.3176, 0.4385, 0.2465, 0.4995, 0.2307, 0.5219, 0.3014, 0.487, 0.3105, 0.4691, 0.2394, 0.5294, 0.2199, 0.5572, 0.2903, 0.5219, 0.3014, 0.4995, 0.2307, 0.5586, 0.207, 0.593, 0.2763, 0.5572, 0.2903, 0.5294, 0.2199, 0.07898, 0.2997, 0.0726, 0.3216, 0.0349, 0.3103, 0.04333, 0.2875, 0.1138, 0.3092, 0.1087, 0.3305, 0.0726, 0.3216, 0.07898, 0.2997, 0.1479, 0.3167, 0.1439, 0.3377, 0.1087, 0.3305, 0.1138, 0.3092, 0.1818, 0.3224, 0.1787, 0.3433, 0.1439, 0.3377, 0.1479, 0.3167, 0.2155, 0.3266, 0.2133, 0.3474, 0.1787, 0.3433, 0.1818, 0.3224, 0.2491, 0.3294, 0.2478, 0.3502, 0.2133, 0.3474, 0.2155, 0.3266, 0.2828, 0.3308, 0.2823, 0.3516, 0.2478, 0.3502, 0.2491, 0.3294, 0.3165, 0.3309, 0.3169, 0.3517, 0.2823, 0.3516, 0.2828, 0.3308, 0.3503, 0.3296, 0.3514, 0.3505, 0.3169, 0.3517, 0.3165, 0.3309, 0.3842, 0.327, 0.3861, 0.3479, 0.3514, 0.3505, 0.3503, 0.3296, 0.4182, 0.323, 0.421, 0.3441, 0.3861, 0.3479, 0.3842, 0.327, 0.4525, 0.3176, 0.4562, 0.3389, 0.421, 0.3441, 0.4182, 0.323, 0.487, 0.3105, 0.4919, 0.332, 0.4562, 0.3389, 0.4525, 0.3176, 0.5219, 0.3014, 0.5279, 0.3232, 0.4919, 0.332, 0.487, 0.3105, 0.5572, 0.2903, 0.5647, 0.3124, 0.5279, 0.3232, 0.5219, 0.3014, 0.593, 0.2763, 0.6027, 0.299, 0.5647, 0.3124, 0.5572, 0.2903, 0.0726, 0.3216, 0.06779, 0.3401, 0.02889, 0.3299, 0.0349, 0.3103, 0.1087, 0.3305, 0.1048, 0.3485, 0.06779, 0.3401, 0.0726, 0.3216, 0.1439, 0.3377, 0.1408, 0.3553, 0.1048, 0.3485, 0.1087, 0.3305, 0.1787, 0.3433, 0.1763, 0.3608, 0.1408, 0.3553, 0.1439, 0.3377, 0.2133, 0.3474, 0.2116, 0.3649, 0.1763, 0.3608, 0.1787, 0.3433, 0.2478, 0.3502, 0.2468, 0.3676, 0.2116, 0.3649, 0.2133, 0.3474, 0.2823, 0.3516, 0.2819, 0.369, 0.2468, 0.3676, 0.2478, 0.3502, 0.3169, 0.3517, 0.3171, 0.3691, 0.2819, 0.369, 0.2823, 0.3516, 0.3514, 0.3505, 0.3524, 0.368, 0.3171, 0.3691, 0.3169, 0.3517, 0.3861, 0.3479, 0.3877, 0.3655, 0.3524, 0.368, 0.3514, 0.3505, 0.421, 0.3441, 0.4231, 0.3617, 0.3877, 0.3655, 0.3861, 0.3479, 0.4562, 0.3389, 0.4591, 0.3569, 0.4231, 0.3617, 0.421, 0.3441, 0.4919, 0.332, 0.4957, 0.3501, 0.4591, 0.3569, 0.4562, 0.3389, 0.5279, 0.3232, 0.5326, 0.3415, 0.4957, 0.3501, 0.4919, 0.332, 0.5647, 0.3124, 0.5705, 0.3313, 0.5326, 0.3415, 0.5279, 0.3232, 0.6027, 0.299, 0.61, 0.3188, 0.5705, 0.3313, 0.5647, 0.3124, 0.06779, 0.3401, 0.06309, 0.3606, 0.02298, 0.3518, 0.02889, 0.3299, 0.1048, 0.3485, 0.1009, 0.3682, 0.06309, 0.3606, 0.06779, 0.3401, 0.1408, 0.3553, 0.1375, 0.3747, 0.1009, 0.3682, 0.1048, 0.3485, 0.1763, 0.3608, 0.1737, 0.3799, 0.1375, 0.3747, 0.1408, 0.3553, 0.2116, 0.3649, 0.2097, 0.384, 0.1737, 0.3799, 0.1763, 0.3608, 0.2468, 0.3676, 0.2456, 0.3867, 0.2097, 0.384, 0.2116, 0.3649, 0.2819, 0.369, 0.2815, 0.3881, 0.2456, 0.3867, 0.2468, 0.3676, 0.3171, 0.3691, 0.3174, 0.3883, 0.2815, 0.3881, 0.2819, 0.369, 0.3524, 0.368, 0.3533, 0.3871, 0.3174, 0.3883, 0.3171, 0.3691, 0.3877, 0.3655, 0.3893, 0.3847, 0.3533, 0.3871, 0.3524, 0.368, 0.4231, 0.3617, 0.4253, 0.3808, 0.3893, 0.3847, 0.3877, 0.3655, 0.9549, 0.1963, 0.9356, 0.2901, 0.8656, 0.1525, 0.8682, 0.1258, 0.9356, 0.2901, 0.9223, 0.3797, 0.8582, 0.1662, 0.8656, 0.1525, 0.5705, 0.3313, 0.5762, 0.3523, 0.5374, 0.3618, 0.5326, 0.3415, 0.61, 0.3188, 0.6175, 0.3409, 0.5762, 0.3523, 0.5705, 0.3313, 0.06309, 0.3606, 0.059, 0.3813, 0.01865, 0.3741, 0.02298, 0.3518, 0.1009, 0.3682, 0.09717, 0.3882, 0.059, 0.3813, 0.06309, 0.3606, 0.1375, 0.3747, 0.1344, 0.3943, 0.09717, 0.3882, 0.1009, 0.3682, 0.1737, 0.3799, 0.1712, 0.3994, 0.1344, 0.3943, 0.1375, 0.3747, 0.2097, 0.384, 0.2078, 0.4034, 0.1712, 0.3994, 0.1737, 0.3799, 0.2456, 0.3867, 0.2444, 0.4061, 0.2078, 0.4034, 0.2097, 0.384, 0.2815, 0.3881, 0.281, 0.4075, 0.2444, 0.4061, 0.2456, 0.3867, 0.3174, 0.3883, 0.3176, 0.4077, 0.281, 0.4075, 0.2815, 0.3881, 0.3533, 0.3871, 0.3542, 0.4066, 0.3176, 0.4077, 0.3174, 0.3883, 0.3893, 0.3847, 0.3909, 0.4042, 0.3542, 0.4066, 0.3533, 0.3871, 0.4253, 0.3808, 0.4279, 0.4005, 0.3909, 0.4042, 0.3893, 0.3847, 0.5762, 0.3523, 0.5812, 0.3737, 0.5418, 0.3823, 0.5374, 0.3618, 0.6175, 0.3409, 0.6234, 0.3641, 0.5812, 0.3737, 0.5762, 0.3523, 0.059, 0.3813, 0.05537, 0.403, 0.01564, 0.3972, 0.01865, 0.3741, 0.09717, 0.3882, 0.09365, 0.4092, 0.05537, 0.403, 0.059, 0.3813, 0.1344, 0.3943, 0.1313, 0.4151, 0.09365, 0.4092, 0.09717, 0.3882, 0.1712, 0.3994, 0.1686, 0.4201, 0.1313, 0.4151, 0.1344, 0.3943, 0.2078, 0.4034, 0.2059, 0.424, 0.1686, 0.4201, 0.1712, 0.3994, 0.2444, 0.4061, 0.2432, 0.4268, 0.2059, 0.424, 0.2078, 0.4034, 0.281, 0.4075, 0.2805, 0.4282, 0.2432, 0.4268, 0.2444, 0.4061, 0.3176, 0.4077, 0.3178, 0.4283, 0.2805, 0.4282, 0.281, 0.4075, 0.3542, 0.4066, 0.3551, 0.4274, 0.3178, 0.4283, 0.3176, 0.4077, 0.3909, 0.4042, 0.3925, 0.4251, 0.3551, 0.4274, 0.3542, 0.4066, 0.4279, 0.4005, 0.4303, 0.4216, 0.3925, 0.4251, 0.3909, 0.4042, 0.5812, 0.3737, 0.5858, 0.3964, 0.5459, 0.404, 0.5418, 0.3823, 0.6234, 0.3641, 0.6279, 0.3886, 0.5858, 0.3964, 0.5812, 0.3737, 0.451, 0.4794, 0.4723, 0.6278, 0.4437, 0.6317, 0.425, 0.4829, 0.425, 0.4829, 0.4437, 0.6317, 0.415, 0.635, 0.3989, 0.486, 0.3989, 0.486, 0.415, 0.635, 0.3862, 0.6378, 0.3729, 0.4885, 0.3729, 0.4885, 0.3862, 0.6378, 0.3575, 0.6401, 0.3467, 0.4906, 0.3467, 0.4906, 0.3575, 0.6401, 0.3286, 0.6419, 0.3205, 0.4922, 0.3205, 0.4922, 0.3286, 0.6419, 0.2998, 0.6431, 0.2944, 0.4934, 0.2944, 0.4934, 0.2998, 0.6431, 0.2709, 0.6439, 0.2681, 0.494, 0.2681, 0.494, 0.2709, 0.6439, 0.2421, 0.6441, 0.2419, 0.4943, 0.2419, 0.4943, 0.2421, 0.6441, 0.2132, 0.6439, 0.2157, 0.494, 0.2157, 0.494, 0.2132, 0.6439, 0.1843, 0.6431, 0.1895, 0.4933, 0.1895, 0.4933, 0.1843, 0.6431, 0.1555, 0.6418, 0.1633, 0.4921, 0.1633, 0.4921, 0.1555, 0.6418, 0.1267, 0.64, 0.1371, 0.4905, 0.1371, 0.4905, 0.1267, 0.64, 0.09788, 0.6377, 0.111, 0.4884, 0.111, 0.4884, 0.09788, 0.6377, 0.06914, 0.6349, 0.08491, 0.4859, 0.08491, 0.4859, 0.06914, 0.6349, 0.04046, 0.6316, 0.05887, 0.4829, 0.05887, 0.4829, 0.04046, 0.6316, 0.01183, 0.6278, 0.03287, 0.4794, 0.5969, 0.08701, 0.5683, 0.08374, 0.5737, 0.06044, 0.5936, 0.05873, 0.942, 0.0775, 0.9549, 0.1963, 0.8682, 0.1258, 0.8628, 0.1069, 0.5936, 0.05873, 0.5737, 0.06044, 0.5752, 0.04573, 0.5946, 0.05049, 0.2416, 0.236, 0.2061, 0.2294, 0.2124, 0.1986, 0.2463, 0.2013, 0.174, 0.2209, 0.1458, 0.2112, 0.1526, 0.1915, 0.181, 0.1952, 0.5366, 0.1867, 0.5161, 0.1976, 0.5104, 0.1845, 0.5334, 0.1802, 0.1216, 0.2008, 0.1009, 0.1902, 0.104, 0.1836, 0.1271, 0.1876, 0.4921, 0.2084, 0.464, 0.2186, 0.4566, 0.193, 0.485, 0.1888, 0.432, 0.2276, 0.3967, 0.2348, 0.3915, 0.2001, 0.4253, 0.1969, 0.3588, 0.2397, 0.3192, 0.2418, 0.3189, 0.2033, 0.3557, 0.2024, 0.2796, 0.2403, 0.2416, 0.236, 0.2463, 0.2013, 0.2821, 0.2029, 0.2061, 0.2294, 0.174, 0.2209, 0.181, 0.1952, 0.2124, 0.1986, 0.1458, 0.2112, 0.1216, 0.2008, 0.1271, 0.1876, 0.1526, 0.1915, 0.5161, 0.1976, 0.4921, 0.2084, 0.485, 0.1888, 0.5104, 0.1845, 0.464, 0.2186, 0.432, 0.2276, 0.4253, 0.1969, 0.4566, 0.193, 0.3967, 0.2348, 0.3588, 0.2397, 0.3557, 0.2024, 0.3915, 0.2001, 0.3192, 0.2418, 0.2796, 0.2403, 0.2821, 0.2029, 0.3189, 0.2033, 0.2463, 0.2013, 0.2124, 0.1986, 0.2168, 0.1699, 0.2495, 0.1692, 0.181, 0.1952, 0.1526, 0.1915, 0.1574, 0.1726, 0.186, 0.171, 0.5334, 0.1802, 0.5104, 0.1845, 0.5063, 0.1716, 0.531, 0.1736, 0.1271, 0.1876, 0.104, 0.1836, 0.1063, 0.177, 0.131, 0.1746, 0.485, 0.1888, 0.4566, 0.193, 0.4512, 0.1689, 0.4798, 0.17, 0.4253, 0.1969, 0.3915, 0.2001, 0.3877, 0.1681, 0.4204, 0.1683, 0.3557, 0.2024, 0.3189, 0.2033, 0.3186, 0.1683, 0.3535, 0.1681, 0.2821, 0.2029, 0.2463, 0.2013, 0.2495, 0.1692, 0.2837, 0.1687, 0.2124, 0.1986, 0.181, 0.1952, 0.186, 0.171, 0.2168, 0.1699, 0.1526, 0.1915, 0.1271, 0.1876, 0.131, 0.1746, 0.1574, 0.1726, 0.5104, 0.1845, 0.485, 0.1888, 0.4798, 0.17, 0.5063, 0.1716, 0.4566, 0.193, 0.4253, 0.1969, 0.4204, 0.1683, 0.4512, 0.1689, 0.3915, 0.2001, 0.3557, 0.2024, 0.3535, 0.1681, 0.3877, 0.1681, 0.3189, 0.2033, 0.2821, 0.2029, 0.2837, 0.1687, 0.3186, 0.1683, 0.2495, 0.1692, 0.2168, 0.1699, 0.2196, 0.1435, 0.2515, 0.1399, 0.186, 0.171, 0.1574, 0.1726, 0.1605, 0.1548, 0.1891, 0.1485, 0.531, 0.1736, 0.5063, 0.1716, 0.5036, 0.1593, 0.5295, 0.1673, 0.131, 0.1746, 0.1063, 0.177, 0.1078, 0.1707, 0.1335, 0.1623, 0.4798, 0.17, 0.4512, 0.1689, 0.4477, 0.1465, 0.4765, 0.1523, 0.4204, 0.1683, 0.3877, 0.1681, 0.3852, 0.1388, 0.4172, 0.142, 0.3535, 0.1681, 0.3186, 0.1683, 0.3184, 0.1365, 0.3521, 0.137, 0.2837, 0.1687, 0.2495, 0.1692, 0.2515, 0.1399, 0.2846, 0.1376, 0.2168, 0.1699, 0.186, 0.171, 0.1891, 0.1485, 0.2196, 0.1435, 0.1574, 0.1726, 0.131, 0.1746, 0.1335, 0.1623, 0.1605, 0.1548, 0.5063, 0.1716, 0.4798, 0.17, 0.4765, 0.1523, 0.5036, 0.1593, 0.4512, 0.1689, 0.4204, 0.1683, 0.4172, 0.142, 0.4477, 0.1465, 0.3877, 0.1681, 0.3535, 0.1681, 0.3521, 0.137, 0.3852, 0.1388, 0.3186, 0.1683, 0.2837, 0.1687, 0.2846, 0.1376, 0.3184, 0.1365, 0.2515, 0.1399, 0.2196, 0.1435, 0.2208, 0.1195, 0.2524, 0.1134, 0.1891, 0.1485, 0.1605, 0.1548, 0.1617, 0.1384, 0.1905, 0.1279, 0.5295, 0.1673, 0.5036, 0.1593, 0.5024, 0.1478, 0.5288, 0.1613, 0.1335, 0.1623, 0.1078, 0.1707, 0.1083, 0.1647, 0.1345, 0.1508, 0.4765, 0.1523, 0.4477, 0.1465, 0.4461, 0.1259, 0.475, 0.1359, 0.4172, 0.142, 0.3852, 0.1388, 0.3839, 0.1123, 0.4157, 0.118, 0.3521, 0.137, 0.3184, 0.1365, 0.3181, 0.108, 0.3513, 0.109, 0.2846, 0.1376, 0.2515, 0.1399, 0.2524, 0.1134, 0.285, 0.1095, 0.2196, 0.1435, 0.1891, 0.1485, 0.1905, 0.1279, 0.2208, 0.1195, 0.1605, 0.1548, 0.1335, 0.1623, 0.1345, 0.1508, 0.1617, 0.1384, 0.5036, 0.1593, 0.4765, 0.1523, 0.475, 0.1359, 0.5024, 0.1478, 0.4477, 0.1465, 0.4172, 0.142, 0.4157, 0.118, 0.4461, 0.1259, 0.3852, 0.1388, 0.3521, 0.137, 0.3513, 0.109, 0.3839, 0.1123, 0.3184, 0.1365, 0.2846, 0.1376, 0.285, 0.1095, 0.3181, 0.108, 0.2524, 0.1134, 0.2208, 0.1195, 0.2204, 0.09793, 0.2522, 0.08958, 0.1905, 0.1279, 0.1617, 0.1384, 0.1612, 0.1236, 0.19, 0.1093, 0.5288, 0.1613, 0.5024, 0.1478, 0.5028, 0.1374, 0.5291, 0.1559, 0.1345, 0.1508, 0.1083, 0.1647, 0.1079, 0.1593, 0.1339, 0.1404, 0.475, 0.1359, 0.4461, 0.1259, 0.4462, 0.1073, 0.4753, 0.1211, 0.4157, 0.118, 0.3839, 0.1123, 0.3838, 0.08852, 0.4156, 0.09636, 0.3513, 0.109, 0.3181, 0.108, 0.3179, 0.08239, 0.3511, 0.08386, 0.285, 0.1095, 0.2524, 0.1134, 0.2522, 0.08958, 0.2848, 0.08439, 0.2208, 0.1195, 0.1905, 0.1279, 0.19, 0.1093, 0.2204, 0.09793, 0.1617, 0.1384, 0.1345, 0.1508, 0.1339, 0.1404, 0.1612, 0.1236, 0.5024, 0.1478, 0.475, 0.1359, 0.4753, 0.1211, 0.5028, 0.1374, 0.4461, 0.1259, 0.4157, 0.118, 0.4156, 0.09636, 0.4462, 0.1073, 0.3839, 0.1123, 0.3513, 0.109, 0.3511, 0.08386, 0.3838, 0.08852, 0.3181, 0.108, 0.285, 0.1095, 0.2848, 0.08439, 0.3179, 0.08239, 0.2522, 0.08958, 0.2204, 0.09793, 0.2184, 0.07852, 0.2507, 0.06815, 0.19, 0.1093, 0.1612, 0.1236, 0.1587, 0.1105, 0.1876, 0.09273, 0.5291, 0.1559, 0.5028, 0.1374, 0.5049, 0.1283, 0.5303, 0.1512, 0.1339, 0.1404, 0.1079, 0.1593, 0.1066, 0.1546, 0.1317, 0.1313, 0.4753, 0.1211, 0.4462, 0.1073, 0.4484, 0.09064, 0.4776, 0.1079, 0.4156, 0.09636, 0.3838, 0.08852, 0.3849, 0.06707, 0.4173, 0.07692, 0.3511, 0.08386, 0.3179, 0.08239, 0.3177, 0.05936, 0.3515, 0.06123, 0.2848, 0.08439, 0.2522, 0.08958, 0.2507, 0.06815, 0.284, 0.06177, 0.2204, 0.09793, 0.19, 0.1093, 0.1876, 0.09273, 0.2184, 0.07852, 0.1612, 0.1236, 0.1339, 0.1404, 0.1317, 0.1313, 0.1587, 0.1105, 0.5028, 0.1374, 0.4753, 0.1211, 0.4776, 0.1079, 0.5049, 0.1283, 0.4462, 0.1073, 0.4156, 0.09636, 0.4173, 0.07692, 0.4484, 0.09064, 0.3838, 0.08852, 0.3511, 0.08386, 0.3515, 0.06123, 0.3849, 0.06707, 0.3179, 0.08239, 0.2848, 0.08439, 0.284, 0.06177, 0.3177, 0.05936, 0.2507, 0.06815, 0.2184, 0.07852, 0.2144, 0.06094, 0.2478, 0.04849, 0.1876, 0.09273, 0.1587, 0.1105, 0.154, 0.09915, 0.183, 0.07799, 0.5303, 0.1512, 0.5049, 0.1283, 0.5085, 0.1207, 0.5325, 0.1474, 0.1317, 0.1313, 0.1066, 0.1546, 0.1045, 0.1508, 0.128, 0.1237, 0.4776, 0.1079, 0.4484, 0.09064, 0.4528, 0.07583, 0.4821, 0.09652, 0.4173, 0.07692, 0.3849, 0.06707, 0.3874, 0.04738, 0.4211, 0.05928, 0.3515, 0.06123, 0.3177, 0.05936, 0.3176, 0.03815, 0.3527, 0.04036, 0.284, 0.06177, 0.2507, 0.06815, 0.2478, 0.04849, 0.2825, 0.04092, 0.2184, 0.07852, 0.1876, 0.09273, 0.183, 0.07799, 0.2144, 0.06094, 0.1587, 0.1105, 0.1317, 0.1313, 0.128, 0.1237, 0.154, 0.09915, 0.5049, 0.1283, 0.4776, 0.1079, 0.4821, 0.09652, 0.5085, 0.1207, 0.4484, 0.09064, 0.4173, 0.07692, 0.4211, 0.05928, 0.4528, 0.07583, 0.3849, 0.06707, 0.3515, 0.06123, 0.3527, 0.04036, 0.3874, 0.04738, 0.3177, 0.05936, 0.284, 0.06177, 0.2825, 0.04092, 0.3176, 0.03815, 0.3527, 0.04036, 0.3176, 0.03815, 0.3174, 0.01754, 0.355, 0.01993, 0.3874, 0.04738, 0.3527, 0.04036, 0.355, 0.01993, 0.3921, 0.0284, 0.555, 0.1757, 0.5366, 0.1867, 0.5334, 0.1802, 0.1009, 0.1902, 0.08238, 0.1795, 0.104, 0.1836, 0.555, 0.1757, 0.5334, 0.1802, 0.531, 0.1736, 0.104, 0.1836, 0.08238, 0.1795, 0.1063, 0.177, 0.555, 0.1757, 0.531, 0.1736, 0.5295, 0.1673, 0.1063, 0.177, 0.08238, 0.1795, 0.1078, 0.1707, 0.555, 0.1757, 0.5295, 0.1673, 0.5288, 0.1613, 0.1078, 0.1707, 0.08238, 0.1795, 0.1083, 0.1647, 0.555, 0.1757, 0.5288, 0.1613, 0.5291, 0.1559, 0.1083, 0.1647, 0.08238, 0.1795, 0.1079, 0.1593, 0.555, 0.1757, 0.5291, 0.1559, 0.5303, 0.1512, 0.1079, 0.1593, 0.08238, 0.1795, 0.1066, 0.1546, 0.555, 0.1757, 0.5303, 0.1512, 0.5325, 0.1474, 0.1066, 0.1546, 0.08238, 0.1795, 0.1045, 0.1508, 0.5884, 0.643, 0.5053, 0.6416, 0.5051, 0.6534, 0.5882, 0.6548, 0.5906, 0.513, 0.5075, 0.5116, 0.5073, 0.5234, 0.5904, 0.5248, 0.5888, 0.6193, 0.5057, 0.6179, 0.5055, 0.6298, 0.5886, 0.6312, 0.591, 0.4893, 0.5079, 0.4879, 0.5077, 0.4997, 0.5908, 0.5011, 0.5892, 0.5957, 0.5061, 0.5943, 0.5059, 0.6061, 0.589, 0.6075, 0.5896, 0.5721, 0.5065, 0.5707, 0.5063, 0.5825, 0.5894, 0.5839, 0.59, 0.5484, 0.5069, 0.547, 0.5067, 0.5588, 0.5898, 0.5602, 0.5882, 0.6548, 0.5051, 0.6534, 0.5049, 0.6652, 0.588, 0.6666, 0.5904, 0.5248, 0.5073, 0.5234, 0.5071, 0.5352, 0.5902, 0.5366, 0.5886, 0.6312, 0.5055, 0.6298, 0.5053, 0.6416, 0.5884, 0.643, 0.5908, 0.5011, 0.5077, 0.4997, 0.5075, 0.5116, 0.5906, 0.513, 0.589, 0.6075, 0.5059, 0.6061, 0.5057, 0.6179, 0.5888, 0.6193, 0.5894, 0.5839, 0.5063, 0.5825, 0.5061, 0.5943, 0.5892, 0.5957, 0.5898, 0.5602, 0.5067, 0.5588, 0.5065, 0.5707, 0.5896, 0.5721, 0.588, 0.6666, 0.5049, 0.6652, 0.5047, 0.677, 0.5878, 0.6785, 0.5902, 0.5366, 0.5071, 0.5352, 0.5069, 0.547, 0.59, 0.5484, 0.34, 0.7569, 0.4607, 0.7569, 0.4595, 0.7452, 0.4561, 0.7338, 0.4505, 0.7234, 0.443, 0.7143, 0.4339, 0.7068, 0.4234, 0.7012, 0.4121, 0.6978, 0.4004, 0.6966, 0.3886, 0.6978, 0.3773, 0.7012, 0.3668, 0.7068, 0.3577, 0.7143, 0.3502, 0.7234, 0.3446, 0.7338, 0.3412, 0.7452, 0.8125, 0.7429, 0.8284, 0.6865, 0.867, 0.7011, 0.8398, 0.7533, 0.8398, 0.7533, 0.867, 0.7011, 0.9009, 0.7235, 0.8637, 0.7677, 0.8637, 0.7677, 0.9009, 0.7235, 0.9267, 0.7514, 0.8824, 0.7845, 0.8824, 0.7845, 0.9267, 0.7514, 0.9423, 0.7814, 0.8953, 0.8013, 0.8953, 0.8013, 0.9423, 0.7814, 0.948, 0.8089, 0.9031, 0.8168, 0.9031, 0.8168, 0.948, 0.8089, 0.9474, 0.8312, 0.9066, 0.8303, 0.9066, 0.8303, 0.9474, 0.8312, 0.944, 0.8489, 0.9071, 0.842, 0.9071, 0.842, 0.944, 0.8489, 0.9392, 0.864, 0.9053, 0.8524, 0.9053, 0.8524, 0.9392, 0.864, 0.9341, 0.8787, 0.9013, 0.8621, 0.9013, 0.8621, 0.9341, 0.8787, 0.9266, 0.8945, 0.8946, 0.8716, 0.8946, 0.8716, 0.9266, 0.8945, 0.9147, 0.9122, 0.8844, 0.881, 0.8844, 0.881, 0.9147, 0.9122, 0.8955, 0.9306, 0.8697, 0.8899, 0.8697, 0.8899, 0.8955, 0.9306, 0.8678, 0.9464, 0.8499, 0.8971, 0.8499, 0.8971, 0.8678, 0.9464, 0.8329, 0.9564, 0.8254, 0.9014, 0.8254, 0.9014, 0.8329, 0.9564, 0.7935, 0.9585, 0.7977, 0.9011, 0.7977, 0.9011, 0.7935, 0.9585, 0.7531, 0.9521, 0.7691, 0.8956, 0.7691, 0.8956, 0.7531, 0.9521, 0.7145, 0.9375, 0.7417, 0.8853, 0.7417, 0.8853, 0.7145, 0.9375, 0.6805, 0.9151, 0.7179, 0.8708, 0.7179, 0.8708, 0.6805, 0.9151, 0.6547, 0.8871, 0.6992, 0.8541, 0.6992, 0.8541, 0.6547, 0.8871, 0.6392, 0.857, 0.6862, 0.8372, 0.6862, 0.8372, 0.6392, 0.857, 0.6335, 0.8295, 0.6785, 0.8217, 0.6785, 0.8217, 0.6335, 0.8295, 0.6342, 0.8072, 0.675, 0.8081, 0.675, 0.8081, 0.6342, 0.8072, 0.6376, 0.7895, 0.6745, 0.7965, 0.6745, 0.7965, 0.6376, 0.7895, 0.6424, 0.7744, 0.6763, 0.7861, 0.6763, 0.7861, 0.6424, 0.7744, 0.6476, 0.7597, 0.6804, 0.7764, 0.6804, 0.7764, 0.6476, 0.7597, 0.655, 0.744, 0.687, 0.7669, 0.687, 0.7669, 0.655, 0.744, 0.667, 0.7263, 0.6972, 0.7575, 0.6972, 0.7575, 0.667, 0.7263, 0.6862, 0.708, 0.712, 0.7487, 0.712, 0.7487, 0.6862, 0.708, 0.7139, 0.6922, 0.7318, 0.7414, 0.7318, 0.7414, 0.7139, 0.6922, 0.7488, 0.6823, 0.7563, 0.7372, 0.7488, 0.6823, 0.7139, 0.6922, 0.7185, 0.6657, 0.7553, 0.6589, 0.7839, 0.7375, 0.7881, 0.6802, 0.8284, 0.6865, 0.8125, 0.7429, 0.7563, 0.7372, 0.7488, 0.6823, 0.7881, 0.6802, 0.7839, 0.7375, 0.675, 0.8081, 0.6745, 0.7965, 0.7171, 0.8058, 0.7186, 0.8141, 0.8844, 0.881, 0.8697, 0.8899, 0.8359, 0.8627, 0.8464, 0.8584, 0.6804, 0.7764, 0.687, 0.7669, 0.727, 0.7855, 0.7212, 0.7916, 0.8824, 0.7845, 0.8953, 0.8013, 0.8521, 0.8063, 0.8429, 0.7971, 0.8254, 0.9014, 0.7977, 0.9011, 0.7939, 0.8656, 0.8091, 0.8667, 0.712, 0.7487, 0.7318, 0.7414, 0.7584, 0.773, 0.7458, 0.7759, 0.7417, 0.8853, 0.7179, 0.8708, 0.7502, 0.8499, 0.7637, 0.857, 0.9066, 0.8303, 0.9071, 0.842, 0.8645, 0.8327, 0.8629, 0.8245, 0.7839, 0.7375, 0.8125, 0.7429, 0.8031, 0.7763, 0.7877, 0.7729, 0.6862, 0.8372, 0.6785, 0.8217, 0.7227, 0.8229, 0.7294, 0.8322, 0.9013, 0.8621, 0.8946, 0.8716, 0.8546, 0.8531, 0.8604, 0.847, 0.6745, 0.7965, 0.6763, 0.7861, 0.7179, 0.7984, 0.7171, 0.8058, 0.8398, 0.7533, 0.8637, 0.7677, 0.8314, 0.7887, 0.8179, 0.7816, 0.8697, 0.8899, 0.8499, 0.8971, 0.8233, 0.8656, 0.8359, 0.8627, 0.687, 0.7669, 0.6972, 0.7575, 0.7352, 0.7802, 0.727, 0.7855, 0.8953, 0.8013, 0.9031, 0.8168, 0.8588, 0.8156, 0.8521, 0.8063, 0.7977, 0.9011, 0.7691, 0.8956, 0.7785, 0.8622, 0.7939, 0.8656, 0.7318, 0.7414, 0.7563, 0.7372, 0.7726, 0.7719, 0.7584, 0.773, 0.7179, 0.8708, 0.6992, 0.8541, 0.7386, 0.8414, 0.7502, 0.8499, 0.8125, 0.7429, 0.8398, 0.7533, 0.8179, 0.7816, 0.8031, 0.7763, 0.9071, 0.842, 0.9053, 0.8524, 0.8637, 0.8402, 0.8645, 0.8327, 0.6785, 0.8217, 0.675, 0.8081, 0.7186, 0.8141, 0.7227, 0.8229, 0.8946, 0.8716, 0.8844, 0.881, 0.8464, 0.8584, 0.8546, 0.8531, 0.6763, 0.7861, 0.6804, 0.7764, 0.7212, 0.7916, 0.7179, 0.7984, 0.8637, 0.7677, 0.8824, 0.7845, 0.8429, 0.7971, 0.8314, 0.7887, 0.8499, 0.8971, 0.8254, 0.9014, 0.8091, 0.8667, 0.8233, 0.8656, 0.6972, 0.7575, 0.712, 0.7487, 0.7458, 0.7759, 0.7352, 0.7802, 0.7691, 0.8956, 0.7417, 0.8853, 0.7637, 0.857, 0.7785, 0.8622, 0.9031, 0.8168, 0.9066, 0.8303, 0.8629, 0.8245, 0.8588, 0.8156, 0.7563, 0.7372, 0.7839, 0.7375, 0.7877, 0.7729, 0.7726, 0.7719, 0.6992, 0.8541, 0.6862, 0.8372, 0.7294, 0.8322, 0.7386, 0.8414, 0.9053, 0.8524, 0.9013, 0.8621, 0.8604, 0.847, 0.8637, 0.8402, 0.7865, 0.6195, 0.7581, 0.6116, 0.7897, 0.5704, 0.8044, 0.5741, 0.5636, 0.9586, 0.5572, 0.9708, 0.5359, 0.9314, 0.5386, 0.926, 0.4702, 0.9243, 0.4667, 0.9067, 0.496, 0.9028, 0.4975, 0.9106, 0.5068, 0.81, 0.517, 0.8104, 0.518, 0.8599, 0.5135, 0.8597, 0.5713, 0.928, 0.5684, 0.9442, 0.5407, 0.9195, 0.5419, 0.9123, 0.4882, 0.8194, 0.4971, 0.813, 0.5091, 0.8611, 0.5052, 0.8639, 0.5709, 0.8929, 0.5721, 0.9107, 0.5422, 0.9046, 0.5416, 0.8968, 0.5674, 0.8753, 0.5709, 0.8929, 0.5416, 0.8968, 0.5401, 0.889, 0.474, 0.8409, 0.4804, 0.8288, 0.5017, 0.8681, 0.4989, 0.8736, 0.5206, 0.9892, 0.5103, 0.9854, 0.5151, 0.938, 0.5196, 0.9397, 0.555, 0.844, 0.5621, 0.8588, 0.5378, 0.8817, 0.5347, 0.875, 0.5241, 0.9399, 0.5285, 0.9385, 0.5196, 0.9397, 0.5285, 0.9385, 0.5386, 0.926, 0.5359, 0.9314, 0.5324, 0.9357, 0.5373, 0.8212, 0.5467, 0.8313, 0.5311, 0.8693, 0.527, 0.8648, 0.5401, 0.889, 0.5416, 0.8968, 0.5422, 0.9046, 0.5572, 0.9708, 0.5494, 0.9802, 0.5324, 0.9357, 0.5359, 0.9314, 0.5386, 0.926, 0.5422, 0.9046, 0.5419, 0.9123, 0.5407, 0.9195, 0.5684, 0.9442, 0.5636, 0.9586, 0.5386, 0.926, 0.5407, 0.9195, 0.5401, 0.889, 0.5311, 0.8693, 0.5347, 0.875, 0.5378, 0.8817, 0.4971, 0.813, 0.5068, 0.81, 0.5135, 0.8597, 0.5091, 0.8611, 0.5721, 0.9107, 0.5713, 0.928, 0.5419, 0.9123, 0.5422, 0.9046, 0.5225, 0.8616, 0.527, 0.8648, 0.5311, 0.8693, 0.4804, 0.8288, 0.4882, 0.8194, 0.5052, 0.8639, 0.5017, 0.8681, 0.5103, 0.9854, 0.5003, 0.9784, 0.5106, 0.9348, 0.5151, 0.938, 0.5621, 0.8588, 0.5674, 0.8753, 0.5401, 0.889, 0.5378, 0.8817, 0.5225, 0.8616, 0.5052, 0.8639, 0.5091, 0.8611, 0.5135, 0.8597, 0.518, 0.8599, 0.5308, 0.9896, 0.5206, 0.9892, 0.5196, 0.9397, 0.5241, 0.9399, 0.5467, 0.8313, 0.555, 0.844, 0.5347, 0.875, 0.5311, 0.8693, 0.4969, 0.88, 0.4989, 0.8736, 0.5017, 0.8681, 0.5052, 0.8639, 0.4954, 0.8949, 0.4957, 0.8873, 0.4969, 0.88, 0.6547, 0.8871, 0.6805, 0.9151, 0.6741, 0.9396, 0.6441, 0.9136, 0.867, 0.7011, 0.8284, 0.6865, 0.8337, 0.6663, 0.8719, 0.679, 0.9392, 0.864, 0.944, 0.8489, 0.9792, 0.8496, 0.9736, 0.8755, 0.6342, 0.8072, 0.6335, 0.8295, 0.6062, 0.8504, 0.6007, 0.8179, 0.9147, 0.9122, 0.9266, 0.8945, 0.9462, 0.9216, 0.9244, 0.9429, 0.6476, 0.7597, 0.6424, 0.7744, 0.6081, 0.7629, 0.6198, 0.7396, 0.9267, 0.7514, 0.9009, 0.7235, 0.9074, 0.699, 0.9374, 0.7249, 0.8329, 0.9564, 0.8678, 0.9464, 0.8632, 0.9729, 0.8264, 0.9797, 0.6862, 0.708, 0.667, 0.7263, 0.6574, 0.6956, 0.6855, 0.6781, 0.7145, 0.9375, 0.7531, 0.9521, 0.7478, 0.9723, 0.7096, 0.9597, 0.9474, 0.8312, 0.948, 0.8089, 0.9753, 0.788, 0.9809, 0.8204, 0.7881, 0.6802, 0.7488, 0.6823, 0.7553, 0.6589, 0.7946, 0.6589, 0.6392, 0.857, 0.6547, 0.8871, 0.6441, 0.9136, 0.6209, 0.8833, 0.9341, 0.8787, 0.9392, 0.864, 0.9736, 0.8755, 0.9619, 0.8988, 0.6376, 0.7895, 0.6342, 0.8072, 0.6007, 0.8179, 0.6024, 0.7888, 0.8955, 0.9306, 0.9147, 0.9122, 0.9244, 0.9429, 0.8963, 0.9604, 0.655, 0.744, 0.6476, 0.7597, 0.6198, 0.7396, 0.6356, 0.7168, 0.9423, 0.7814, 0.9267, 0.7514, 0.9374, 0.7249, 0.9605, 0.7551, 0.7935, 0.9585, 0.8329, 0.9564, 0.8264, 0.9797, 0.787, 0.9798, 0.7139, 0.6922, 0.6862, 0.708, 0.6855, 0.6781, 0.7185, 0.6657, 0.6805, 0.9151, 0.7145, 0.9375, 0.7096, 0.9597, 0.6741, 0.9396, 0.944, 0.8489, 0.9474, 0.8312, 0.9809, 0.8204, 0.9792, 0.8496, 0.8284, 0.6865, 0.7881, 0.6802, 0.7946, 0.6589, 0.8337, 0.6663, 0.6335, 0.8295, 0.6392, 0.857, 0.6209, 0.8833, 0.6062, 0.8504, 0.9266, 0.8945, 0.9341, 0.8787, 0.9619, 0.8988, 0.9462, 0.9216, 0.6424, 0.7744, 0.6376, 0.7895, 0.6024, 0.7888, 0.6081, 0.7629, 0.9009, 0.7235, 0.867, 0.7011, 0.8719, 0.679, 0.9074, 0.699, 0.8678, 0.9464, 0.8955, 0.9306, 0.8963, 0.9604, 0.8632, 0.9729, 0.667, 0.7263, 0.655, 0.744, 0.6356, 0.7168, 0.6574, 0.6956, 0.948, 0.8089, 0.9423, 0.7814, 0.9605, 0.7551, 0.9753, 0.788, 0.7531, 0.9521, 0.7935, 0.9585, 0.787, 0.9798, 0.7478, 0.9723, 0.8355, 0.5762, 0.8199, 0.5759, 0.8044, 0.5741, 0.7897, 0.5704, 0.7763, 0.5653, 0.7646, 0.5588, 0.7553, 0.5512, 0.7485, 0.5429, 0.7446, 0.5343, 0.7436, 0.5255, 0.7457, 0.5169, 0.7508, 0.5089, 0.7586, 0.5016, 0.7689, 0.4954, 0.7813, 0.4905, 0.7953, 0.4872, 0.8104, 0.4857, 0.826, 0.4859, 0.8415, 0.4878, 0.8562, 0.4914, 0.8697, 0.4966, 0.8813, 0.5031, 0.8907, 0.5106, 0.8974, 0.5189, 0.9013, 0.5276, 0.9023, 0.5363, 0.9002, 0.5449, 0.8951, 0.553, 0.8873, 0.5602, 0.877, 0.5664, 0.8646, 0.5713, 0.8506, 0.5746, 0.7193, 0.4603, 0.7427, 0.4498, 0.7813, 0.4905, 0.7689, 0.4954, 0.9722, 0.524, 0.9738, 0.5412, 0.9023, 0.5363, 0.9013, 0.5276, 0.7325, 0.6004, 0.7107, 0.5868, 0.7646, 0.5588, 0.7763, 0.5653, 0.7696, 0.4422, 0.7988, 0.4382, 0.8104, 0.4857, 0.7953, 0.4872, 0.9699, 0.5579, 0.9605, 0.5739, 0.8951, 0.553, 0.9002, 0.5449, 0.6933, 0.5714, 0.6809, 0.5549, 0.7485, 0.5429, 0.7553, 0.5512, 0.9459, 0.5886, 0.9266, 0.6015, 0.877, 0.5664, 0.8873, 0.5602, 0.8293, 0.4382, 0.8594, 0.4423, 0.8415, 0.4878, 0.826, 0.4859, 0.6737, 0.5378, 0.6721, 0.5207, 0.7436, 0.5255, 0.7446, 0.5343, 0.9032, 0.6121, 0.8763, 0.6196, 0.8506, 0.5746, 0.8646, 0.5713, 0.8878, 0.4503, 0.9134, 0.4614, 0.8697, 0.4966, 0.8562, 0.4914, 0.676, 0.5039, 0.6854, 0.4879, 0.7508, 0.5089, 0.7457, 0.5169, 0.8471, 0.6236, 0.8167, 0.6237, 0.8199, 0.5759, 0.8355, 0.5762, 0.9352, 0.475, 0.9526, 0.4904, 0.8907, 0.5106, 0.8813, 0.5031, 0.8167, 0.6237, 0.7865, 0.6195, 0.8044, 0.5741, 0.8199, 0.5759, 0.7, 0.4732, 0.7193, 0.4603, 0.7689, 0.4954, 0.7586, 0.5016, 0.9651, 0.5069, 0.9722, 0.524, 0.9013, 0.5276, 0.8974, 0.5189, 0.7581, 0.6116, 0.7325, 0.6004, 0.7763, 0.5653, 0.7897, 0.5704, 0.7427, 0.4498, 0.7696, 0.4422, 0.7953, 0.4872, 0.7813, 0.4905, 0.9738, 0.5412, 0.9699, 0.5579, 0.9002, 0.5449, 0.9023, 0.5363, 0.7107, 0.5868, 0.6933, 0.5714, 0.7553, 0.5512, 0.7646, 0.5588, 0.7988, 0.4382, 0.8293, 0.4382, 0.826, 0.4859, 0.8104, 0.4857, 0.9605, 0.5739, 0.9459, 0.5886, 0.8873, 0.5602, 0.8951, 0.553, 0.6809, 0.5549, 0.6737, 0.5378, 0.7446, 0.5343, 0.7485, 0.5429, 0.9266, 0.6015, 0.9032, 0.6121, 0.8646, 0.5713, 0.877, 0.5664, 0.8594, 0.4423, 0.8878, 0.4503, 0.8562, 0.4914, 0.8415, 0.4878, 0.6721, 0.5207, 0.676, 0.5039, 0.7457, 0.5169, 0.7436, 0.5255, 0.8763, 0.6196, 0.8471, 0.6236, 0.8355, 0.5762, 0.8506, 0.5746, 0.9134, 0.4614, 0.9352, 0.475, 0.8813, 0.5031, 0.8697, 0.4966, 0.6854, 0.4879, 0.7, 0.4732, 0.7586, 0.5016, 0.7508, 0.5089, 0.9526, 0.4904, 0.9651, 0.5069, 0.8974, 0.5189, 0.8907, 0.5106, 0.4998, 0.9179, 0.4975, 0.9106, 0.496, 0.9028, 0.4954, 0.8949, 0.6279, 0.3886, 0.6324, 0.4258, 0.5919, 0.4321, 0.5858, 0.3964, 0.5459, 0.404, 0.5519, 0.4389, 0.5124, 0.4454, 0.5069, 0.4109, 0.5065, 0.9303, 0.5029, 0.9246, 0.4998, 0.9179, 0.5069, 0.4109, 0.5124, 0.4454, 0.473, 0.451, 0.4685, 0.4169, 0.4303, 0.4216, 0.4338, 0.4555, 0.3948, 0.4586, 0.3925, 0.4251, 0.3925, 0.4251, 0.3948, 0.4586, 0.3564, 0.4602, 0.3551, 0.4274, 0.3551, 0.4274, 0.3564, 0.4602, 0.3182, 0.4615, 0.3178, 0.4283, 0.3178, 0.4283, 0.3182, 0.4615, 0.2798, 0.4615, 0.2805, 0.4282, 0.2432, 0.4268, 0.2413, 0.4601, 0.2029, 0.4574, 0.2059, 0.424, 0.2059, 0.424, 0.2029, 0.4574, 0.1646, 0.4534, 0.1686, 0.4201, 0.1313, 0.4151, 0.1265, 0.4484, 0.08853, 0.4427, 0.09365, 0.4092, 0.09365, 0.4092, 0.08853, 0.4427, 0.05062, 0.4369, 0.05537, 0.403, 0.05537, 0.403, 0.05062, 0.4369, 0.01256, 0.4322, 0.01564, 0.3972, 0.2443, 0.9447, 0.2192, 0.948, 0.2168, 0.9228, 0.2393, 0.9192, 0.1708, 0.9471, 0.1479, 0.9432, 0.1525, 0.9205, 0.1732, 0.9233, 0.1056, 0.9294, 0.08607, 0.9199, 0.09673, 0.9006, 0.1141, 0.9093, 0.295, 0.9303, 0.2697, 0.9389, 0.2619, 0.9133, 0.2845, 0.9049, 0.05132, 0.8956, 0.03534, 0.8806, 0.05196, 0.8667, 0.06502, 0.8796, 0.2192, 0.948, 0.1947, 0.9487, 0.1947, 0.9242, 0.2168, 0.9228, 0.1479, 0.9432, 0.1261, 0.9373, 0.1328, 0.9158, 0.1525, 0.9205, 0.3448, 0.9048, 0.3201, 0.919, 0.3068, 0.894, 0.3285, 0.8806, 0.08607, 0.9199, 0.06804, 0.9085, 0.08008, 0.8908, 0.09673, 0.9006, 0.2697, 0.9389, 0.2443, 0.9447, 0.2393, 0.9192, 0.2619, 0.9133, 0.3201, 0.919, 0.295, 0.9303, 0.2845, 0.9049, 0.3068, 0.894, 0.06804, 0.9085, 0.05132, 0.8956, 0.06502, 0.8796, 0.08008, 0.8908, 0.8669, 0.3813, 0.8078, 0.3813, 0.8341, 0.1733, 0.8444, 0.174, 0.8039, 0.02628, 0.8856, 0.04083, 0.8501, 0.09209, 0.8287, 0.09129, 0.8078, 0.3813, 0.7484, 0.3792, 0.8199, 0.1654, 0.8341, 0.1733, 0.7298, 0.0661, 0.8039, 0.02628, 0.8287, 0.09129, 0.8182, 0.1001, 0.7236, 0.1957, 0.7298, 0.0661, 0.8182, 0.1001, 0.8074, 0.1267, 0.7362, 0.2905, 0.7236, 0.1957, 0.8074, 0.1267, 0.8098, 0.1457, 0.7484, 0.3792, 0.7362, 0.2905, 0.8098, 0.1457, 0.8199, 0.1654, 0.8856, 0.04083, 0.942, 0.0775, 0.8628, 0.1069, 0.8501, 0.09209, 0.5737, 0.06044, 0.5364, 0.06042, 0.5379, 0.03913, 0.5752, 0.04573, 0.6265, 0.06382, 0.5936, 0.05873, 0.5946, 0.05049, 0.6283, 0.05353, 0.5946, 0.05049, 0.5752, 0.04573, 0.5744, 0.02057, 0.5949, 0.02057, 0.9223, 0.3797, 0.8669, 0.3813, 0.8444, 0.174, 0.8582, 0.1662, 0.6058, 0.09092, 0.592, 0.08753, 0.5936, 0.05873, 0.6217, 0.08753, 0.5752, 0.04573, 0.5379, 0.03913, 0.5483, 0.0303, 0.5744, 0.02057, 0.6283, 0.05353, 0.5946, 0.05049, 0.5949, 0.02057, 0.6194, 0.03544, 0.2478, 0.04849, 0.2144, 0.06094, 0.2077, 0.04459, 0.2429, 0.0296, 0.183, 0.07799, 0.154, 0.09915, 0.147, 0.08975, 0.1755, 0.06495, 0.5325, 0.1474, 0.5085, 0.1207, 0.5139, 0.1147, 0.5354, 0.1446, 0.128, 0.1237, 0.1045, 0.1508, 0.1014, 0.148, 0.1225, 0.1178, 0.4821, 0.09652, 0.4528, 0.07583, 0.46, 0.06267, 0.4889, 0.08701, 0.4211, 0.05928, 0.3874, 0.04738, 0.3921, 0.0284, 0.4275, 0.04283, 0.2825, 0.04092, 0.2478, 0.04849, 0.2429, 0.0296, 0.2799, 0.02054, 0.2144, 0.06094, 0.183, 0.07799, 0.1755, 0.06495, 0.2077, 0.04459, 0.154, 0.09915, 0.128, 0.1237, 0.1225, 0.1178, 0.147, 0.08975, 0.5085, 0.1207, 0.4821, 0.09652, 0.4889, 0.08701, 0.5139, 0.1147, 0.4528, 0.07583, 0.4211, 0.05928, 0.4275, 0.04283, 0.46, 0.06267, 0.3176, 0.03815, 0.2825, 0.04092, 0.2799, 0.02054, 0.3174, 0.01754, 0.5683, 0.08374, 0.5519, 0.07592, 0.5364, 0.06042, 0.5737, 0.06044, 0.555, 0.1757, 0.5325, 0.1474, 0.5354, 0.1446, 0.1045, 0.1508, 0.08238, 0.1795, 0.1014, 0.148, 0.5273, 0.8142, 0.5373, 0.8212, 0.527, 0.8648, 0.5225, 0.8616, 0.4826, 0.9557, 0.4755, 0.9408, 0.4998, 0.9179, 0.5029, 0.9246, 0.5003, 0.9784, 0.4909, 0.9683, 0.5065, 0.9303, 0.5106, 0.9348, 0.4663, 0.8716, 0.4692, 0.8554, 0.4969, 0.88, 0.4957, 0.8873, 0.5405, 0.9866, 0.5308, 0.9896, 0.5241, 0.9399, 0.5285, 0.9385, 0.4667, 0.9067, 0.4655, 0.8889, 0.4954, 0.8949, 0.496, 0.9028, 0.517, 0.8104, 0.5273, 0.8142, 0.5225, 0.8616, 0.518, 0.8599, 0.4755, 0.9408, 0.4702, 0.9243, 0.4975, 0.9106, 0.4998, 0.9179, 0.4909, 0.9683, 0.4826, 0.9557, 0.5029, 0.9246, 0.5065, 0.9303, 0.4692, 0.8554, 0.474, 0.8409, 0.4989, 0.8736, 0.4969, 0.88, 0.4655, 0.8889, 0.4663, 0.8716, 0.4957, 0.8873, 0.4954, 0.8949, 0.5494, 0.9802, 0.5405, 0.9866, 0.5285, 0.9385, 0.5324, 0.9357, 0.5196, 0.9397, 0.5151, 0.938, 0.5106, 0.9348, 0.5065, 0.9303, 0.6972, 0.3988, 0.6362, 0.1789, 0.6333, 0.1639, 0.6376, 0.1525, 0.6404, 0.1807, 0.3493, 0.8647, 0.3285, 0.8806, 0.3285, 0.8806, 0.3493, 0.8647, 0.2619, 0.9133, 0.2393, 0.9192, 0.2393, 0.9192, 0.2619, 0.9133, 0.2845, 0.9049, 0.2619, 0.9133, 0.2619, 0.9133, 0.2845, 0.9049, 0.3285, 0.8806, 0.3068, 0.894, 0.3068, 0.894, 0.3285, 0.8806, 0.08008, 0.8908, 0.06502, 0.8796, 0.06502, 0.8796, 0.08008, 0.8908, 0.1525, 0.9205, 0.1328, 0.9158, 0.1328, 0.9158, 0.1525, 0.9205, 0.1947, 0.9242, 0.1732, 0.9233, 0.1732, 0.9233, 0.1947, 0.9242, 0.2393, 0.9192, 0.2168, 0.9228, 0.2168, 0.9228, 0.2393, 0.9192, 0.2168, 0.9228, 0.1947, 0.9242, 0.1947, 0.9242, 0.2168, 0.9228, 0.3685, 0.8459, 0.3493, 0.8647, 0.3493, 0.8647, 0.3685, 0.8459, 0.3068, 0.894, 0.2845, 0.9049, 0.2845, 0.9049, 0.3068, 0.894, 0.06502, 0.8796, 0.05196, 0.8667, 0.05196, 0.8667, 0.06502, 0.8796, 0.1141, 0.9093, 0.09673, 0.9006, 0.09673, 0.9006, 0.1141, 0.9093, 0.1328, 0.9158, 0.1141, 0.9093, 0.1141, 0.9093, 0.1328, 0.9158, 0.09673, 0.9006, 0.08008, 0.8908, 0.08008, 0.8908, 0.09673, 0.9006, 0.1732, 0.9233, 0.1525, 0.9205, 0.1525, 0.9205, 0.1732, 0.9233, 0.3068, 0.894, 0.2845, 0.9049, 0.2845, 0.9049, 0.3068, 0.894, 0.06502, 0.8796, 0.05196, 0.8667, 0.05196, 0.8667, 0.06502, 0.8796, 0.09673, 0.9006, 0.08008, 0.8908, 0.08008, 0.8908, 0.09673, 0.9006, 0.2619, 0.9133, 0.2393, 0.9192, 0.2393, 0.9192, 0.2619, 0.9133, 0.1141, 0.9093, 0.09673, 0.9006, 0.09673, 0.9006, 0.1141, 0.9093, 0.1947, 0.9242, 0.1732, 0.9233, 0.1732, 0.9233, 0.1947, 0.9242, 0.1732, 0.9233, 0.1525, 0.9205, 0.1525, 0.9205, 0.1732, 0.9233, 0.3685, 0.8459, 0.3493, 0.8647, 0.3493, 0.8647, 0.3685, 0.8459, 0.2845, 0.9049, 0.2619, 0.9133, 0.2619, 0.9133, 0.2845, 0.9049, 0.3285, 0.8806, 0.3068, 0.894, 0.3068, 0.894, 0.3285, 0.8806, 0.08008, 0.8908, 0.06502, 0.8796, 0.06502, 0.8796, 0.08008, 0.8908, 0.2393, 0.9192, 0.2168, 0.9228, 0.2168, 0.9228, 0.2393, 0.9192, 0.1328, 0.9158, 0.1141, 0.9093, 0.1141, 0.9093, 0.1328, 0.9158, 0.1525, 0.9205, 0.1328, 0.9158, 0.1328, 0.9158, 0.1525, 0.9205, 0.3493, 0.8647, 0.3285, 0.8806, 0.3285, 0.8806, 0.3493, 0.8647, 0.2168, 0.9228, 0.1947, 0.9242, 0.1947, 0.9242, 0.2168, 0.9228])
me_cylinder.use_remesh_preserve_volume = False
me_cylinder.use_remesh_preserve_attributes = False
me_cylinder.use_mirror_vertex_groups = False
me_cylinder.update()
arm_armature = bpy.data.armatures.new('Armature')  # bones are not reproduced

# ---- objects
ob_armature = bpy.data.objects.new('Armature', arm_armature)
ob_cylinder = bpy.data.objects.new('Cylinder', me_cylinder)

# ---- transforms, parenting, visibility, modifiers, constraints
ob_armature.location = (0.0, 0.0, 0.0)
ob_armature.show_in_front = True
ob_armature.lineart.crease_threshold = 0.0
ob_cylinder.parent = ob_armature
ob_cylinder.location = (2.647e-23, -5.96e-08, -1.421e-14)
ob_cylinder.rotation_euler = (-1.571, -2.22e-16, 2.22e-16)
ob_cylinder.scale = (0.7392, 0.7392, 1.308)
ob_cylinder.lineart.crease_threshold = 0.0
_vg = ob_cylinder.vertex_groups.new(name='Bone.001')
for _i, _w in zip([0, 1, 2, 3, 4, 5, 6, 7, 8, 9, 10, 11, 12, 13, 14, 15, 16, 17, 18, 19, 20, 21, 22, 23, 24, 25, 26, 27, 28, 29, 30, 31, 32, 33, 34, 35, 36, 37, 38, 39, 40, 41, 42, 43, 44, 45, 46, 47, 48, 49, 50, 51, 52, 53, 54, 55, 56, 57, 58, 59, 77, 78, 79, 80, 81, 82, 83, 84, 85, 86, 87, 88, 89, 90, 91, 92, 93, 94, 95, 96, 97, 98, 99, 100, 101, 102, 103, 104, 105, 106, 107, 108, 109, 110, 111, 112, 113, 114, 115, 116, 117, 118, 119, 120, 121, 122, 123, 124, 125, 126, 127, 128, 129, 130, 131, 132, 133, 134, 135, 136, 137, 138, 139, 140, 141, 142, 143, 144, 145, 146, 147, 148, 149, 150, 151, 152, 153, 154, 155, 156, 157, 158, 159, 160, 161, 162, 163, 164, 165, 166, 167, 168, 169, 170, 171, 172, 173, 174, 175, 176, 177, 178, 179, 180, 181, 182, 183, 184, 185, 186, 187, 188, 189, 190, 191, 192, 193, 194, 195, 196, 197, 198, 199, 200, 201, 202, 203, 204, 205, 206, 207, 208, 209, 210, 211, 212, 213, 214, 215, 216, 217, 218, 219, 220, 221, 222, 223, 224, 225, 226, 227, 228, 229, 230, 231, 232, 233, 234, 235, 236, 237, 238, 239, 240, 241, 242, 243, 244, 245, 246, 247, 248, 249, 250, 251, 252, 253, 254, 255, 256, 257, 258, 259, 260, 261, 262, 263, 264, 265, 266, 267, 268, 269, 270, 271, 272, 273, 274, 275, 276, 277, 278, 279, 280, 281, 282, 283, 284, 285, 286, 287, 288, 289, 290, 291, 292, 293, 294, 295, 296, 297, 298, 299, 300, 301, 302, 303, 304, 305, 306, 307, 308, 309, 310, 311, 312, 313, 314, 315, 316, 317, 318, 319, 320, 321, 322, 323, 324, 325, 326, 327, 328, 329, 330, 331, 332, 333, 334, 335, 336, 337, 338, 339, 340, 341, 342, 343, 344, 345, 346, 347, 348, 349, 350, 351, 352, 353, 354, 355, 356, 357, 358, 359, 360, 361, 362, 363, 364, 365, 366, 367, 368, 369, 370, 371, 372, 373, 374, 375, 376, 377, 378, 379, 380, 381, 382, 383, 384, 385, 386, 387, 388, 389, 390, 391, 392, 393, 394, 395, 396, 397, 398, 399, 400, 401, 402, 403, 404, 405, 406, 407, 408, 409, 410, 411, 412, 413, 414, 415, 416, 417, 418, 419, 420, 421, 422, 423, 424, 425, 426, 427, 428, 429, 430, 431, 432, 433, 434, 435, 436, 437, 438, 439, 440, 441, 442, 443, 444, 445, 446, 447, 448, 449, 450, 451, 452, 453, 454, 455, 456, 457, 458, 459, 460, 461, 462, 463, 464, 465, 466, 467, 468, 469, 470, 471, 472, 473, 474, 475, 476, 477, 478, 479, 480, 481, 482, 483, 484, 485, 486, 487, 488, 489, 490, 491, 492, 493, 494, 495, 496, 497, 498, 499, 500, 501, 502, 503, 504, 505, 506, 507, 508, 509, 510, 511, 512, 513, 514, 515, 516, 517, 518, 519, 520, 521, 522, 523, 524, 525, 526, 527, 528, 529, 530, 531, 532, 533, 534, 535, 536, 537, 538, 539, 540, 541, 542, 543, 544, 545, 546, 547, 548, 549, 550, 551, 552, 553, 554, 555, 556, 557, 558, 559, 560, 561, 562, 563, 564, 565, 566], [0.02269, 0.01924, 0.9922, 0.0169, 0.9899, 0.01543, 0.01463, 0.9812, 0.01433, 0.9751, 0.01443, 0.01483, 0.0155, 0.01641, 0.9403, 0.01757, 0.9293, 0.01902, 0.0208, 0.9047, 0.02298, 0.894, 0.02563, 0.02883, 0.8798, 0.03263, 0.01894, 0.01702, 0.01522, 0.0131, 0.01388, 0.01482, 0.0175, 0.01929, 0.0139, 0.01276, 0.01282, 0.01321, 0.01602, 0.02139, 0.02379, 0.02631, 0.02851, 0.04985, 0.04327, 0.03963, 0.03767, 0.03669, 0.03631, 0.0363, 0.03656, 0.03704, 0.03775, 0.03873, 0.04006, 0.04187, 0.04434, 0.0478, 0.05139, 0.05508, 0.941, 0.9443, 0.9384, 0.9272, 0.9131, 0.8968, 0.8777, 0.8547, 0.8245, 0.8004, 0.781, 0.7657, 0.7537, 0.7445, 0.7372, 0.7304, 0.7217, 0.9715, 0.9732, 0.9675, 0.9573, 0.9446, 0.9301, 0.9119, 0.8911, 0.867, 0.8405, 0.8188, 0.8011, 0.7872, 0.7763, 0.7679, 0.7613, 0.7566, 0.9863, 0.9868, 0.9819, 0.9726, 0.9619, 0.9509, 0.9324, 0.9138, 0.8935, 0.8714, 0.8479, 0.8287, 0.8135, 0.8017, 0.7928, 0.7864, 0.7827, 0.9942, 0.9939, 0.989, 0.9598, 0.9463, 0.931, 0.9141, 0.8956, 0.8757, 0.8549, 0.8388, 0.8265, 0.8174, 0.8111, 0.8078, 0.9968, 0.9962, 0.9923, 0.966, 0.9558, 0.9433, 0.9291, 0.9136, 0.8965, 0.8774, 0.8615, 0.8491, 0.8399, 0.8337, 0.8304, 0.9962, 0.9956, 0.9928, 0.9869, 0.9806, 0.9726, 0.9626, 0.9519, 0.94, 0.9269, 0.9126, 0.8972, 0.8813, 0.8692, 0.8601, 0.8539, 0.8504, 0.6786, 0.6754, 0.6708, 0.6648, 0.6578, 0.65, 0.6419, 0.6339, 0.6269, 0.6216, 0.6185, 0.6181, 0.6208, 0.6272, 0.6379, 0.654, 0.68, 0.8952, 0.91, 0.9223, 0.9331, 0.9429, 0.9518, 0.9591, 0.9651, 0.9701, 0.9744, 0.9782, 0.9815, 0.9845, 0.9873, 0.99, 0.8948, 0.9094, 0.9217, 0.9326, 0.9426, 0.9519, 0.9593, 0.9653, 0.9704, 0.9747, 0.9784, 0.9816, 0.9846, 0.9874, 0.9901, 0.8939, 0.9082, 0.9206, 0.9317, 0.9418, 0.9514, 0.9589, 0.9651, 0.9703, 0.9746, 0.9784, 0.9817, 0.9847, 0.9875, 0.9902, 0.8926, 0.9064, 0.9187, 0.9301, 0.9407, 0.9504, 0.9581, 0.9645, 0.9698, 0.9743, 0.9783, 0.9817, 0.9848, 0.9877, 0.9904, 0.8908, 0.9039, 0.9161, 0.9278, 0.9392, 0.9487, 0.9566, 0.9633, 0.9689, 0.9737, 0.978, 0.9817, 0.985, 0.9879, 0.9906, 0.8886, 0.9006, 0.9126, 0.9246, 0.9363, 0.9461, 0.9544, 0.9615, 0.9676, 0.9728, 0.9775, 0.9815, 0.9851, 0.9882, 0.9909, 0.8861, 0.8966, 0.9079, 0.9204, 0.9321, 0.9423, 0.9512, 0.9589, 0.9656, 0.9716, 0.9768, 0.9814, 0.9853, 0.9886, 0.9913, 0.8831, 0.8916, 0.9018, 0.914, 0.926, 0.9369, 0.9466, 0.9553, 0.963, 0.9699, 0.976, 0.9812, 0.9856, 0.9892, 0.9917, 0.8858, 0.9175, 0.9504, 0.9596, 0.9678, 0.9861, 0.9932, 0.8746, 0.9011, 0.9017, 0.9013, 0.9014, 0.9015, 0.902, 0.9022, 0.9027, 0.9031, 0.9036, 0.9038, 0.904, 0.9042, 0.9044, 0.9043, 0.9042, 0.9039, 0.9682, 0.9714, 0.9728, 0.9724, 0.9647, 0.9652, 0.9698, 0.9677, 0.9717, 0.969, 0.97, 0.9698, 0.9701, 0.9699, 0.9702, 0.9699, 0.9702, 0.97, 0.9703, 0.97, 0.9702, 0.9699, 0.9701, 0.9699, 0.97, 0.9698, 0.9699, 0.9697, 0.9697, 0.9695, 0.9695, 0.9694, 0.9693, 0.9692, 0.9691, 0.9691, 0.9688, 0.9689, 0.9686, 0.9688, 0.9684, 0.9686, 0.9683, 0.9685, 0.9681, 0.9684, 0.968, 0.9684, 0.968, 0.9683, 0.968, 0.9683, 0.9681, 0.9684, 0.9682, 0.9684, 0.9683, 0.9685, 0.9685, 0.9687, 0.9687, 0.9688, 0.9689, 0.9689, 0.9691, 0.9691, 0.9693, 0.9693, 0.9695, 0.9694, 0.9697, 0.9695, 0.9699, 0.9697, 0.9705, 0.9707, 0.9709, 0.9709, 0.9709, 0.9709, 0.9708, 0.9706, 0.9704, 0.97, 0.9697, 0.9694, 0.969, 0.9687, 0.9683, 0.968, 0.9677, 0.9674, 0.9673, 0.9672, 0.9673, 0.9674, 0.9676, 0.9678, 0.9681, 0.9684, 0.9687, 0.969, 0.9694, 0.9697, 0.97, 0.9703, 0.972, 0.9724, 0.9725, 0.9726, 0.9728, 0.9726, 0.9725, 0.9717, 0.9709, 0.9703, 0.9696, 0.9683, 0.9669, 0.9661, 0.965, 0.9652, 0.9656, 0.966, 0.9666, 0.9672, 0.9677, 0.9689, 0.9697, 0.9703, 0.9709, 0.9716, 0.9697, 0.9698, 0.9698, 0.9698, 0.9698, 0.9698, 0.9698, 0.9697, 0.9696, 0.9695, 0.9694, 0.9692, 0.9691, 0.969, 0.9688, 0.9687, 0.9686, 0.9685, 0.9685, 0.9685, 0.9685, 0.9685, 0.9686, 0.9686, 0.9687, 0.9689, 0.969, 0.9691, 0.9692, 0.9694, 0.9695, 0.9696, 0.9694, 0.9695, 0.9695, 0.9695, 0.9695, 0.9695, 0.9695, 0.9694, 0.9694, 0.9693, 0.9693, 0.9692, 0.9691, 0.9691, 0.969, 0.9689, 0.9689, 0.9688, 0.9688, 0.9688, 0.9688, 0.9688, 0.9688, 0.9689, 0.9689, 0.969, 0.9691, 0.9691, 0.9692, 0.9693, 0.9693, 0.9694, 0.01894, 0.01702, 0.01522, 0.0131, 0.01388, 0.01482, 0.0175, 0.01929, 0.0139, 0.01276, 0.01282, 0.01321, 0.01602, 0.02139, 0.02379, 0.02631, 0.02851, 0.01894, 0.01702, 0.01522, 0.0131, 0.01388, 0.01482, 0.0175, 0.01929, 0.0139, 0.01276, 0.01282, 0.01321, 0.01602, 0.02139, 0.02379, 0.02631, 0.02851]): _vg.add([_i], _w, 'REPLACE')
_vg = ob_cylinder.vertex_groups.new(name='Bone')
for _i, _w in zip([0, 1, 3, 5, 6, 8, 10, 11, 12, 13, 14, 15, 16, 17, 18, 19, 20, 21, 22, 23, 24, 25, 26, 27, 28, 29, 30, 31, 32, 33, 34, 35, 36, 37, 38, 39, 40, 41, 42, 43, 44, 45, 46, 47, 48, 49, 50, 51, 52, 53, 54, 55, 56, 57, 58, 59, 60, 61, 62, 63, 64, 65, 66, 67, 68, 69, 70, 71, 72, 73, 74, 75, 76, 77, 78, 79, 80, 81, 82, 83, 84, 85, 86, 87, 88, 89, 90, 91, 92, 93, 94, 95, 96, 97, 98, 99, 100, 101, 102, 103, 104, 105, 106, 107, 108, 109, 110, 114, 115, 116, 117, 118, 119, 120, 121, 122, 123, 124, 125, 126, 127, 131, 132, 133, 134, 135, 136, 137, 138, 139, 140, 141, 142, 146, 147, 148, 149, 150, 151, 152, 153, 154, 155, 156, 157, 163, 164, 165, 166, 167, 168, 169, 170, 171, 172, 173, 174, 175, 176, 177, 178, 179, 180, 181, 182, 183, 184, 185, 186, 187, 188, 189, 190, 191, 192, 193, 194, 195, 196, 197, 198, 199, 200, 201, 207, 208, 209, 210, 211, 212, 213, 214, 215, 216, 222, 223, 224, 225, 226, 227, 228, 229, 230, 231, 237, 238, 239, 240, 241, 242, 243, 244, 245, 246, 252, 253, 254, 255, 256, 257, 258, 259, 260, 261, 267, 268, 269, 270, 271, 272, 273, 274, 275, 276, 282, 283, 284, 285, 286, 287, 288, 289, 290, 291, 297, 298, 299, 300, 301, 302, 303, 304, 305, 306, 312, 313, 314, 315, 316, 319, 320, 321, 322, 323, 324, 325, 326, 327, 328, 329, 330, 331, 332, 333, 334, 335, 336, 337, 338, 339, 340, 341, 342, 343, 344, 345, 346, 347, 348, 349, 350, 351, 352, 353, 354, 355, 356, 357, 358, 359, 360, 361, 362, 363, 364, 365, 366, 367, 368, 369, 370, 371, 372, 373, 374, 375, 376, 377, 378, 379, 380, 381, 382, 383, 384, 385, 386, 387, 388, 389, 390, 391, 392, 393, 394, 395, 396, 397, 398, 399, 400, 401, 402, 403, 404, 405, 406, 407, 408, 409, 410, 411, 412, 413, 414, 415, 416, 417, 418, 419, 420, 421, 422, 423, 424, 425, 426, 427, 428, 429, 430, 431, 432, 433, 434, 435, 436, 437, 438, 439, 440, 441, 442, 443, 444, 445, 446, 447, 448, 449, 450, 451, 452, 453, 454, 455, 456, 457, 458, 459, 460, 461, 462, 463, 464, 465, 466, 467, 468, 469, 470, 471, 472, 473, 474, 475, 476, 477, 478, 479, 480, 481, 482, 483, 484, 485, 486, 487, 488, 489, 490, 491, 492, 493, 494, 495, 496, 497, 498, 499, 500, 501, 502, 503, 504, 505, 506, 507, 508, 509, 510, 511, 512, 513, 514, 515, 516, 517, 518, 519, 520, 521, 522, 523, 524, 525, 526, 527, 528, 529, 530, 531, 532, 533, 534, 535, 536, 537, 538, 539, 540, 541, 542, 543, 544, 545, 546, 547, 548, 549, 550, 551, 552, 553, 554, 555, 556, 557, 558, 559, 560, 561, 562, 563, 564, 565, 566], [0.9637, 0.9654, 0.9665, 0.9673, 0.9677, 0.9678, 0.9678, 0.9676, 0.9673, 0.9668, 0.05971, 0.9662, 0.07067, 0.9655, 0.9646, 0.09534, 0.9635, 0.106, 0.9622, 0.9606, 0.1202, 0.9587, 0.9655, 0.9665, 0.9674, 0.9685, 0.9681, 0.9676, 0.9663, 0.9654, 0.9681, 0.9686, 0.9686, 0.9684, 0.967, 0.9643, 0.9631, 0.9618, 0.9607, 0.9501, 0.9534, 0.9552, 0.9562, 0.9567, 0.9568, 0.9569, 0.9567, 0.9565, 0.9561, 0.9556, 0.955, 0.9541, 0.9528, 0.9511, 0.9486, 0.9449, 0.9931, 0.9935, 0.9937, 0.9938, 0.9937, 0.9936, 0.9934, 0.9931, 0.9928, 0.9925, 0.9922, 0.9919, 0.9915, 0.9912, 0.9908, 0.9904, 0.9899, 0.05904, 0.05572, 0.06161, 0.07277, 0.08691, 0.1032, 0.1223, 0.1453, 0.1755, 0.1996, 0.219, 0.2343, 0.2463, 0.2555, 0.2628, 0.2696, 0.2783, 0.00709, 0.003645, 0.01494, 0.03538, 0.05536, 0.06989, 0.08811, 0.1089, 0.133, 0.1595, 0.1812, 0.1989, 0.2128, 0.2237, 0.2321, 0.2387, 0.2434, 0.004707, 0.02628, 0.04824, 0.06758, 0.08615, 0.1065, 0.1286, 0.1521, 0.1713, 0.1865, 0.1983, 0.2072, 0.2136, 0.2173, 0.03045, 0.05367, 0.06897, 0.08594, 0.1044, 0.1243, 0.1452, 0.1612, 0.1735, 0.1826, 0.1889, 0.1922, 0.01797, 0.03839, 0.05674, 0.07088, 0.08644, 0.1035, 0.1226, 0.1385, 0.1509, 0.1601, 0.1663, 0.1696, 0.004875, 0.02472, 0.04627, 0.06004, 0.07311, 0.08736, 0.1028, 0.1187, 0.1308, 0.1399, 0.1461, 0.1496, 0.3214, 0.3246, 0.3292, 0.3352, 0.3422, 0.35, 0.3581, 0.3661, 0.3731, 0.3784, 0.3815, 0.3819, 0.3792, 0.3728, 0.3621, 0.346, 0.32, 0.1048, 0.09002, 0.07768, 0.06688, 0.05715, 0.04641, 0.03184, 0.01981, 0.009722, 0.001116, 0.1052, 0.09061, 0.07826, 0.06735, 0.05744, 0.04628, 0.03146, 0.01934, 0.009235, 0.0006561, 0.1061, 0.09179, 0.07943, 0.06835, 0.05817, 0.04726, 0.03213, 0.01977, 0.009467, 0.0007279, 0.1074, 0.09361, 0.08128, 0.06992, 0.05935, 0.0493, 0.03382, 0.02109, 0.01043, 0.001335, 0.1092, 0.09611, 0.0839, 0.07218, 0.06083, 0.05127, 0.03671, 0.02344, 0.01218, 0.002512, 0.1114, 0.09936, 0.08744, 0.07538, 0.06366, 0.05387, 0.04117, 0.02704, 0.01488, 0.004317, 0.1139, 0.1034, 0.09211, 0.07956, 0.06789, 0.05769, 0.04766, 0.03222, 0.0187, 0.006832, 0.1169, 0.1084, 0.09824, 0.08604, 0.07401, 0.06313, 0.0534, 0.03941, 0.02392, 0.01014, 0.1142, 0.08251, 0.04924, 0.03086, 0.01433, 0.1254, 0.09888, 0.09835, 0.0987, 0.0986, 0.09846, 0.09798, 0.09775, 0.09732, 0.09693, 0.09644, 0.09621, 0.09596, 0.09577, 0.0956, 0.09566, 0.09576, 0.09606, 0.01362, 0.007292, 0.004489, 0.005158, 0.02055, 0.01967, 0.01044, 0.01454, 0.006544, 0.01209, 0.009984, 0.01044, 0.009752, 0.01027, 0.009592, 0.01016, 0.009505, 0.01009, 0.009497, 0.01009, 0.00957, 0.01015, 0.009722, 0.01026, 0.009952, 0.01043, 0.01025, 0.01065, 0.01061, 0.01091, 0.01101, 0.0112, 0.01144, 0.01152, 0.01188, 0.01184, 0.01232, 0.01216, 0.01274, 0.01246, 0.01313, 0.01274, 0.01347, 0.01298, 0.01374, 0.01316, 0.01391, 0.01329, 0.01399, 0.01334, 0.01396, 0.01333, 0.01384, 0.01325, 0.01364, 0.01311, 0.01337, 0.01292, 0.01304, 0.01268, 0.01267, 0.01241, 0.01227, 0.01212, 0.01185, 0.01181, 0.01142, 0.0115, 0.01101, 0.0112, 0.01063, 0.01091, 0.01028, 0.01066, 0.008907, 0.008533, 0.008282, 0.008139, 0.008109, 0.008215, 0.008443, 0.008795, 0.009301, 0.009903, 0.01056, 0.01126, 0.01196, 0.01267, 0.01337, 0.01404, 0.01466, 0.01515, 0.01545, 0.01556, 0.01547, 0.01522, 0.01486, 0.01439, 0.01385, 0.01325, 0.01261, 0.01193, 0.01124, 0.01058, 0.009949, 0.009381, 0.006086, 0.005192, 0.005014, 0.004735, 0.00435, 0.004727, 0.004996, 0.006693, 0.008152, 0.009491, 0.0108, 0.01331, 0.01618, 0.01787, 0.02004, 0.01957, 0.01872, 0.01798, 0.0168, 0.01568, 0.01463, 0.01215, 0.01069, 0.009464, 0.008205, 0.006892, 0.01065, 0.0105, 0.0104, 0.01035, 0.01035, 0.0104, 0.0105, 0.01064, 0.01082, 0.01104, 0.01129, 0.01155, 0.01182, 0.01208, 0.01234, 0.01256, 0.01276, 0.01291, 0.01301, 0.01306, 0.01305, 0.01299, 0.01288, 0.01272, 0.01252, 0.0123, 0.01205, 0.01179, 0.01153, 0.01128, 0.01104, 0.01083, 0.01114, 0.01106, 0.01101, 0.01098, 0.01098, 0.01101, 0.01106, 0.01114, 0.01124, 0.01135, 0.01148, 0.01162, 0.01176, 0.0119, 0.01203, 0.01215, 0.01225, 0.01232, 0.01238, 0.0124, 0.0124, 0.01237, 0.01231, 0.01223, 0.01213, 0.01201, 0.01189, 0.01175, 0.01161, 0.01147, 0.01135, 0.01123, 0.9655, 0.9665, 0.9674, 0.9685, 0.9681, 0.9676, 0.9663, 0.9654, 0.9681, 0.9686, 0.9686, 0.9684, 0.967, 0.9643, 0.9631, 0.9618, 0.9607, 0.9655, 0.9665, 0.9674, 0.9685, 0.9681, 0.9676, 0.9663, 0.9654, 0.9681, 0.9686, 0.9686, 0.9684, 0.967, 0.9643, 0.9631, 0.9618, 0.9607]): _vg.add([_i], _w, 'REPLACE')
_m = ob_cylinder.modifiers.new('Mirror', 'MIRROR')
_m = ob_cylinder.modifiers.new('Armature', 'ARMATURE')
_m.object = ob_armature

# ---- collection membership
col_collection_1.objects.link(ob_armature)
col_collection_1.objects.link(ob_cylinder)

# ---- scene / render settings (as saved in the file)
scene.frame_start = 1; scene.frame_end = 14; scene.frame_set(4)
scene.render.engine = 'BLENDER_EEVEE_NEXT'
scene.render.resolution_percentage = 50
scene.render.dither_intensity = 0.0
scene.cycles.use_denoising = False
scene.cycles.samples = 10
scene.cycles.sampling_pattern = 'TABULATED_SOBOL'
scene.cycles.light_sampling_threshold = 0.0
scene.cycles.use_adaptive_sampling = False
scene.cycles.use_light_tree = False
scene.cycles.blur_glossy = 0.0
scene.cycles.pixel_filter_type = 'GAUSSIAN'
scene.cycles.sample_clamp_indirect = 0.0
scene.view_settings.view_transform = 'Standard'
bpy.context.view_layer.update()

# ---- added for rendering (the .blend has no active camera and no usable light): camera, sun
cam_auto = bpy.data.cameras.new('AutoCamera')
cam_auto.lens = 50.0
cam_auto.sensor_width = 36.0
cam_auto.clip_end = 1000.0
ob_auto_camera = bpy.data.objects.new('AutoCamera', cam_auto)
scene.collection.objects.link(ob_auto_camera)
ob_auto_camera.location = (4.2147, -5.59413, 4.39843)
ob_auto_camera.rotation_euler = (1.09748, -7.21219e-08, 0.694738)
scene.camera = ob_auto_camera
light_auto_sun = bpy.data.lights.new('AutoSun', 'SUN')
light_auto_sun.energy = 3.0
light_auto_sun.angle = 0.0523599
ob_auto_sun = bpy.data.objects.new('AutoSun', light_auto_sun)
scene.collection.objects.link(ob_auto_sun)
ob_auto_sun.rotation_euler = (0.872665, 0.174533, 0.523599)
bpy.context.view_layer.update()
